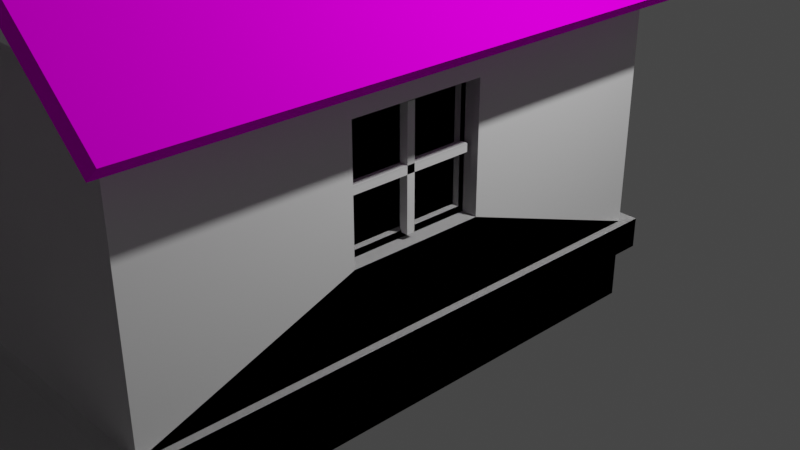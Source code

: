 # Source: untitled.blend  (saved by Blender 3.4.6; exported with 4.5.12 LTS)
import bpy
from mathutils import Matrix  # noqa: F401  (used for matrix-valued properties, if any)

bpy.ops.wm.read_factory_settings(use_empty=True)
scene = bpy.context.scene
scene.name = 'Scene'

# ---- collections
col_collection = bpy.data.collections.new('Collection'); scene.collection.children.link(col_collection)

# ---- images (referenced by path relative to the original .blend; pixels are not part of the script)
import os
ASSET_DIR = os.environ.get("B2B_ASSET_DIR", "")  # directory of the original .blend (textures are referenced by path, not embedded)
HERE = os.path.dirname(os.path.abspath(__file__))  # packed textures are extracted next to this script under _unpacked/

def load_image(name, relpath, width, height, colorspace="sRGB"):
    """Load a texture the original file referenced (path relative to the .blend, or extracted next to this script)."""
    p = next((c for c in (os.path.join(HERE, relpath), os.path.join(ASSET_DIR, relpath)) if relpath and os.path.exists(c)), "")
    if p:
        img = bpy.data.images.load(p, check_existing=True)
        img.name = name
    else:  # same state as the original file: an image datablock whose file is absent (Cycles renders it pink)
        img = bpy.data.images.new(name, width, height)
        img.source = "FILE"
        img.filepath = "//" + (relpath or name)
    img.colorspace_settings.name = colorspace
    return img
img_material_001_base_color_png = load_image('Material.001 Base Color.png', 'Material.001 Base Color.png', 1024, 1024, 'sRGB')

# ---- materials (node trees are filled in below, after node groups)
mat_material_001 = bpy.data.materials.new('Material.001')
mat_material_001.use_transparent_shadow = False
mat_material_001.roughness = 1.0

# ---- material node trees
mat_material_001.use_nodes = True; mat_material_001.node_tree.nodes.clear()
_N = mat_material_001.node_tree.nodes; _L = mat_material_001.node_tree.links
n0 = _N.new('ShaderNodeBsdfPrincipled'); n0.name = 'Принципиальный BSDF'; n0.location = (0, 300)
n0.distribution = 'GGX'
n0.subsurface_method = 'RANDOM_WALK_SKIN'
n0.inputs[2].default_value = 1.0
n0.inputs[3].default_value = 1.45
n0.inputs[13].default_value = 0.0
n0.inputs[27].default_value = (0.0, 0.0, 0.0, 1.0)
n0.inputs[28].default_value = 1.0
n1 = _N.new('ShaderNodeOutputMaterial'); n1.name = 'Вывод материала'; n1.location = (280, 300)
n2 = _N.new('ShaderNodeTexImage'); n2.name = 'Изображение-текстура'; n2.location = (-480, 300)
n2.image = img_material_001_base_color_png
_L.new(n2.outputs[0], n0.inputs[0])
_L.new(n0.outputs[0], n1.inputs[0])
n1.is_active_output = True

# ---- world
world_world = bpy.data.worlds.new('World'); scene.world = world_world
world_world.use_nodes = True; world_world.node_tree.nodes.clear()
_N = world_world.node_tree.nodes; _L = world_world.node_tree.links
n0 = _N.new('ShaderNodeOutputWorld'); n0.name = 'World Output'; n0.location = (300, 300)
n1 = _N.new('ShaderNodeBackground'); n1.name = 'Background'; n1.location = (10, 300)
n1.inputs[0].default_value = (0.05088, 0.05088, 0.05088, 1.0)
_L.new(n1.outputs[0], n0.inputs[0])
n0.is_active_output = True
world_world.color = (0.05088, 0.05088, 0.05088)
world_world.use_sun_shadow = False
world_world.sun_shadow_jitter_overblur = 0.0

# ---- cameras
cam_camera = bpy.data.cameras.new('Camera')
cam_camera.clip_end = 100.0
cam_camera.ortho_scale = 7.314

# ---- lights
light_light = bpy.data.lights.new('Light', 'POINT')
light_light.transmission_factor = 0.0
light_light.energy = 1000.0
light_light.shadow_soft_size = 0.1
light_light.shadow_maximum_resolution = 0.006
light_light.use_absolute_resolution = True

# ---- meshes
me_cube_001 = bpy.data.meshes.new('Cube.001')
me_cube_001.from_pydata([(-3.886, -0.3805, 3.769), (-3.886, 2.62, 3.769), (-3.886, -0.3805, -2.231), (-3.886, 2.62, -2.231), (1.114, -0.3805, 3.769), (1.114, -0.3805, -2.231), (-3.886, -0.7022, -2.231), (-3.886, -0.7022, 3.769), (1.114, -0.7022, -2.231), (1.114, -0.7022, 3.769), (-3.886, -1.281, -2.231), (-3.886, -1.281, 3.769), (1.114, -1.281, -2.231), (1.114, -1.281, 3.769), (-4.003, -0.355, -2.371), (-4.003, -0.355, 3.909), (1.231, -0.355, -2.371), (1.231, -0.355, 3.909), (-4.003, -0.6919, -2.371), (-4.003, -0.6919, 3.909), (1.231, -0.6919, -2.371), (1.231, -0.6919, 3.909), (-4.003, -0.355, 6.941), (1.231, -0.355, 6.941), (-4.003, -0.6919, 6.941), (1.231, -0.6919, 6.941), (-3.886, 0.4422, 1.563), (-3.886, 1.797, 1.563), (-3.886, 1.797, 0.07514), (-3.886, 0.4422, 0.07514), (1.114, 0.4422, 0.07514), (1.114, 1.797, 0.07514), (1.114, 1.797, 1.563), (1.114, 0.4422, 1.563), (-3.717, 0.4422, 1.563), (-3.717, 1.797, 1.563), (-3.717, 0.4422, 0.07514), (-3.717, 1.797, 0.07514), (0.9446, 1.797, 0.07514), (0.9446, 0.4422, 0.07514), (0.9446, 0.4422, 1.563), (0.9446, 1.797, 1.563), (-3.717, 0.5147, 1.501), (-3.717, 1.724, 1.501), (-3.717, 1.724, 0.1374), (-3.717, 0.5147, 0.1374), (0.9446, 0.5147, 0.1374), (0.9446, 1.724, 0.1374), (0.9446, 1.724, 1.501), (0.9446, 0.5147, 1.501), (-3.689, 0.5147, 1.501), (-3.689, 1.724, 1.501), (-3.689, 0.5147, 0.1374), (-3.689, 1.724, 0.1374), (0.9171, 1.724, 0.1374), (0.9171, 0.5147, 0.1374), (0.9171, 0.5147, 1.501), (0.9171, 1.724, 1.501), (-3.689, 0.5147, 1.501), (-3.689, 1.724, 1.501), (-3.689, 0.5147, 0.1374), (-3.689, 1.724, 0.1374), (0.9171, 1.724, 0.1374), (0.9171, 0.5147, 0.1374), (0.9171, 0.5147, 1.501), (0.9171, 1.724, 1.501), (-3.647, 0.5147, 1.501), (-3.647, 1.724, 1.501), (-3.647, 0.5147, 0.1374), (-3.647, 1.724, 0.1374), (0.875, 1.724, 0.1374), (0.875, 0.5147, 0.1374), (0.875, 0.5147, 1.501), (0.875, 1.724, 1.501), (1.114, -0.3805, -2.231), (1.114, -0.3805, 3.769), (1.114, -0.7022, -2.231), (1.114, -0.7022, 3.769), (1.114, -1.281, -2.231), (1.114, -1.281, 3.769), (1.231, -0.355, -2.371), (1.231, -0.355, 3.909), (1.231, -0.6919, -2.371), (1.231, -0.6919, 3.909), (1.231, -0.355, 6.941), (1.231, -0.6919, 6.941), (-3.886, -0.3805, -2.231), (-3.886, -0.7022, -2.231), (-3.886, -1.281, -2.231), (-4.003, -0.355, -2.371), (-4.003, -0.6919, -2.371), (-3.886, -0.3805, 3.769), (-3.886, -0.7022, 3.769), (-3.886, -1.281, 3.769), (-4.003, -0.355, 3.909), (-4.003, -0.6919, 3.909), (-4.003, -0.355, 6.941), (-4.003, -0.6919, 6.941), (1.114, 2.62, 3.769), (-3.886, 2.62, 3.769), (-3.462, -0.3805, 3.769), (-2.172, -0.3805, 3.769), (-2.172, 2.12, 3.769), (-3.462, 2.12, 3.769), (-3.462, -0.3805, 3.634), (-2.172, -0.3805, 3.634), (-2.172, 2.12, 3.634), (-3.462, 2.12, 3.634), (-2.231, -0.3359, 3.634), (-2.231, 2.075, 3.634), (-3.403, 2.075, 3.634), (-3.403, -0.3359, 3.634), (-2.231, 2.075, 3.576), (-2.231, -0.3359, 3.576), (-3.403, -0.3359, 3.576), (-3.403, 2.075, 3.576), (-3.886, -0.3805, 3.769), (-3.886, 2.62, 3.769), (-3.886, -0.3805, -2.231), (-3.886, 2.62, -2.231), (1.114, -0.3805, 3.769), (1.114, 2.62, 3.769), (1.114, -0.3805, -2.231), (1.114, 2.62, -2.231), (-3.886, -0.7022, -2.231), (-3.886, -0.7022, 3.769), (1.114, -0.7022, -2.231), (1.114, -0.7022, 3.769), (-3.886, -1.281, -2.231), (-3.886, -1.281, 3.769), (1.114, -1.281, -2.231), (1.114, -1.281, 3.769), (-4.003, -0.355, -2.371), (-4.003, -0.355, 3.909), (1.231, -0.355, -2.371), (1.231, -0.355, 3.909), (-4.003, -0.6919, -2.371), (-4.003, -0.6919, 3.909), (1.231, -0.6919, -2.371), (1.231, -0.6919, 3.909), (-4.003, -0.355, 6.941), (1.231, -0.355, 6.941), (-4.003, -0.6919, 6.941), (1.231, -0.6919, 6.941), (-3.886, 0.4422, 1.563), (-3.886, 1.797, 1.563), (-3.886, 1.797, 0.07514), (-3.886, 0.4422, 0.07514), (1.114, 0.4422, 0.07514), (1.114, 1.797, 0.07514), (1.114, 1.797, 1.563), (1.114, 0.4422, 1.563), (-3.717, 0.4422, 1.563), (-3.717, 1.797, 1.563), (-3.717, 0.4422, 0.07514), (-3.717, 1.797, 0.07514), (0.9446, 1.797, 0.07514), (0.9446, 0.4422, 0.07514), (0.9446, 0.4422, 1.563), (0.9446, 1.797, 1.563), (-3.717, 0.5147, 1.501), (-3.717, 1.724, 1.501), (-3.717, 1.724, 0.1374), (-3.717, 0.5147, 0.1374), (0.9446, 0.5147, 0.1374), (0.9446, 1.724, 0.1374), (0.9446, 1.724, 1.501), (0.9446, 0.5147, 1.501), (-3.689, 0.5147, 1.501), (-3.689, 1.724, 1.501), (-3.689, 0.5147, 0.1374), (-3.689, 1.724, 0.1374), (0.9171, 1.724, 0.1374), (0.9171, 0.5147, 0.1374), (0.9171, 0.5147, 1.501), (0.9171, 1.724, 1.501), (-3.689, 0.5147, 1.501), (-3.689, 1.724, 1.501), (-3.689, 0.5147, 0.1374), (-3.689, 1.724, 0.1374), (0.9171, 1.724, 0.1374), (0.9171, 0.5147, 0.1374), (0.9171, 0.5147, 1.501), (0.9171, 1.724, 1.501), (-3.647, 0.5147, 1.501), (-3.647, 1.724, 1.501), (-3.647, 0.5147, 0.1374), (-3.647, 1.724, 0.1374), (0.875, 1.724, 0.1374), (0.875, 0.5147, 0.1374), (0.875, 0.5147, 1.501), (0.875, 1.724, 1.501), (1.114, -0.3805, -2.231), (-1.386, 4.82, -2.231), (1.114, -0.3805, 3.769), (-1.386, 4.82, 3.769), (1.114, -0.7022, -2.231), (1.114, -0.7022, 3.769), (1.231, -0.355, -2.371), (1.231, -0.355, 3.909), (1.231, -0.6919, -2.371), (1.231, -0.6919, 3.909), (1.231, -0.355, 6.941), (1.231, -0.6919, 6.941), (-3.886, -0.3805, -2.231), (-3.886, 2.62, 3.769), (-3.886, -0.7022, -2.231), (-4.003, -0.355, -2.371), (-4.003, -0.6919, -2.371), (-3.886, 2.62, -2.231), (-3.886, -0.3805, 3.769), (-3.886, -0.7022, 3.769), (-4.003, -0.355, 3.909), (-4.003, -0.6919, 3.909), (-4.003, -0.355, 6.941), (-4.003, -0.6919, 6.941), (1.114, 2.62, 3.769), (-3.886, 2.62, 3.769), (-3.462, -0.3805, 3.769), (-2.172, -0.3805, 3.769), (-2.172, 2.12, 3.769), (-3.462, 2.12, 3.769), (-3.462, -0.3805, 3.634), (-2.172, -0.3805, 3.634), (-2.172, 2.12, 3.634), (-3.462, 2.12, 3.634), (-2.231, -0.3359, 3.634), (-2.231, 2.075, 3.634), (-3.403, 2.075, 3.634), (-3.403, -0.3359, 3.634), (-2.231, 2.075, 3.576), (-2.231, -0.3359, 3.576), (-3.403, -0.3359, 3.576), (-3.403, 2.075, 3.576), (-3.742, 0.4942, 0.863), (-3.742, 1.745, 0.863), (-3.742, 0.4942, 0.7769), (-3.742, 1.745, 0.7769), (-3.647, 0.4942, 0.863), (-3.647, 1.745, 0.863), (-3.647, 0.4942, 0.7769), (-3.647, 1.745, 0.7769), (-3.742, 1.163, 1.521), (-3.742, 1.163, 0.1189), (-3.742, 1.077, 1.521), (-3.742, 1.077, 0.1189), (-3.647, 1.163, 1.521), (-3.647, 1.163, 0.1189), (-3.647, 1.077, 1.521), (-3.647, 1.077, 0.1189), (0.9267, 0.4942, 0.863), (0.9267, 1.745, 0.863), (0.9267, 0.4942, 0.7769), (0.9267, 1.745, 0.7769), (1.021, 0.4942, 0.863), (1.021, 1.745, 0.863), (1.021, 0.4942, 0.7769), (1.021, 1.745, 0.7769), (0.9267, 1.163, 1.521), (0.9267, 1.163, 0.1189), (0.9267, 1.077, 1.521), (0.9267, 1.077, 0.1189), (1.021, 1.163, 1.521), (1.021, 1.163, 0.1189), (1.021, 1.077, 1.521), (1.021, 1.077, 0.1189)], [], [(35, 28, 27), (39, 31, 30), (87, 18, 6), (92, 11, 7), (74, 16, 5), (77, 21, 9), (91, 15, 0), (78, 13, 12), (76, 12, 8), (12, 9, 8), (11, 6, 7), (80, 20, 16), (19, 14, 15), (20, 17, 16), (25, 17, 21), (0, 14, 2), (16, 4, 5), (9, 20, 8), (18, 7, 6), (96, 24, 22), (83, 25, 21), (94, 22, 15), (22, 19, 15), (26, 1, 0), (1, 28, 3), (28, 2, 3), (29, 0, 2), (4, 30, 5), (55, 47, 46), (54, 48, 47), (41, 33, 32), (34, 27, 26), (40, 30, 33), (37, 29, 28), (36, 26, 29), (38, 32, 31), (42, 35, 34), (43, 37, 35), (44, 36, 37), (36, 42, 34), (46, 38, 39), (38, 48, 41), (48, 40, 41), (49, 39, 40), (53, 60, 52), (56, 63, 55), (51, 44, 43), (57, 49, 48), (50, 43, 42), (56, 46, 49), (53, 45, 44), (52, 42, 45), (73, 64, 65), (66, 59, 58), (52, 58, 50), (54, 65, 57), (55, 62, 54), (51, 61, 53), (50, 59, 51), (57, 64, 56), (68, 67, 66), (72, 70, 71), (72, 63, 64), (69, 60, 61), (68, 58, 60), (70, 65, 62), (71, 62, 63), (67, 61, 59), (17, 84, 81), (97, 83, 95), (23, 85, 84), (90, 80, 89), (76, 88, 87), (4, 81, 75), (95, 77, 92), (89, 74, 86), (9, 79, 77), (8, 82, 76), (2, 89, 86), (7, 95, 92), (10, 93, 88), (6, 88, 87), (14, 90, 89), (19, 97, 95), (84, 94, 81), (85, 96, 84), (75, 94, 91), (92, 79, 77), (82, 87, 76), (102, 99, 98), (91, 1, 99), (107, 100, 103), (75, 102, 98), (91, 101, 75), (103, 91, 99), (115, 111, 110), (104, 101, 100), (106, 103, 102), (105, 102, 101), (105, 109, 106), (109, 107, 106), (110, 104, 107), (104, 108, 105), (114, 112, 113), (114, 108, 111), (112, 110, 109), (113, 109, 108), (146, 153, 145), (192, 123, 122), (149, 157, 148), (217, 205, 117), (206, 136, 208), (209, 117, 205), (192, 134, 198), (197, 139, 201), (210, 133, 212), (127, 130, 126), (124, 129, 125), (198, 138, 200), (132, 137, 133), (135, 138, 134), (135, 143, 139), (116, 132, 133), (120, 134, 122), (127, 138, 139), (125, 136, 124), (214, 142, 215), (201, 143, 203), (212, 140, 214), (137, 140, 133), (117, 144, 116), (117, 146, 145), (118, 146, 119), (116, 147, 118), (123, 148, 122), (121, 149, 123), (120, 150, 121), (120, 148, 151), (165, 173, 164), (166, 172, 165), (151, 159, 150), (145, 152, 144), (148, 158, 151), (147, 155, 146), (144, 154, 147), (150, 156, 149), (153, 160, 152), (155, 161, 153), (154, 162, 155), (154, 160, 163), (157, 165, 164), (156, 166, 165), (158, 166, 159), (157, 167, 158), (171, 178, 179), (174, 181, 182), (162, 169, 161), (167, 175, 166), (161, 168, 160), (164, 174, 167), (163, 171, 162), (160, 170, 163), (182, 191, 183), (177, 184, 176), (170, 176, 178), (172, 183, 180), (173, 180, 181), (169, 179, 177), (168, 177, 176), (175, 182, 183), (185, 186, 184), (188, 190, 189), (181, 190, 182), (178, 187, 179), (176, 186, 178), (183, 188, 180), (180, 189, 181), (179, 185, 177), (135, 202, 141), (201, 215, 213), (141, 203, 143), (198, 208, 207), (120, 199, 135), (197, 213, 211), (192, 207, 204), (126, 200, 138), (121, 195, 216), (209, 192, 204), (118, 209, 204), (118, 207, 132), (125, 213, 137), (132, 208, 136), (137, 215, 142), (212, 202, 199), (214, 203, 202), (210, 199, 194), (206, 200, 196), (216, 205, 217), (217, 220, 216), (120, 216, 194), (210, 117, 116), (218, 225, 221), (194, 220, 219), (210, 219, 218), (210, 221, 217), (229, 233, 228), (219, 222, 218), (221, 224, 220), (220, 223, 219), (223, 227, 226), (225, 227, 224), (222, 228, 225), (222, 226, 229), (230, 232, 231), (226, 232, 229), (228, 230, 227), (227, 231, 226), (235, 236, 234), (237, 240, 236), (241, 238, 240), (239, 234, 238), (243, 244, 242), (245, 248, 244), (249, 246, 248), (247, 242, 246), (251, 252, 250), (253, 256, 252), (257, 254, 256), (255, 250, 254), (259, 260, 258), (261, 264, 260), (265, 262, 264), (263, 258, 262), (35, 37, 28), (39, 38, 31), (87, 90, 18), (92, 93, 11), (74, 80, 16), (77, 83, 21), (91, 94, 15), (78, 79, 13), (76, 78, 12), (12, 13, 9), (11, 10, 6), (80, 82, 20), (19, 18, 14), (20, 21, 17), (25, 23, 17), (0, 15, 14), (16, 17, 4), (9, 21, 20), (18, 19, 7), (96, 97, 24), (83, 85, 25), (94, 96, 22), (22, 24, 19), (26, 27, 1), (1, 27, 28), (28, 29, 2), (29, 26, 0), (4, 33, 30), (55, 54, 47), (54, 57, 48), (41, 40, 33), (34, 35, 27), (40, 39, 30), (37, 36, 29), (36, 34, 26), (38, 41, 32), (42, 43, 35), (43, 44, 37), (44, 45, 36), (36, 45, 42), (46, 47, 38), (38, 47, 48), (48, 49, 40), (49, 46, 39), (53, 61, 60), (56, 64, 63), (51, 53, 44), (57, 56, 49), (50, 51, 43), (56, 55, 46), (53, 52, 45), (52, 50, 42), (73, 72, 64), (66, 67, 59), (52, 60, 58), (54, 62, 65), (55, 63, 62), (51, 59, 61), (50, 58, 59), (57, 65, 64), (68, 69, 67), (72, 73, 70), (72, 71, 63), (69, 68, 60), (68, 66, 58), (70, 73, 65), (71, 70, 62), (67, 69, 61), (17, 23, 84), (97, 85, 83), (23, 25, 85), (90, 82, 80), (76, 78, 88), (4, 17, 81), (95, 83, 77), (89, 80, 74), (9, 13, 79), (8, 20, 82), (2, 14, 89), (7, 19, 95), (10, 11, 93), (6, 10, 88), (14, 18, 90), (19, 24, 97), (84, 96, 94), (85, 97, 96), (75, 81, 94), (92, 93, 79), (82, 90, 87), (102, 103, 99), (91, 0, 1), (107, 104, 100), (75, 101, 102), (91, 100, 101), (103, 100, 91), (115, 114, 111), (104, 105, 101), (106, 107, 103), (105, 106, 102), (105, 108, 109), (109, 110, 107), (110, 111, 104), (104, 111, 108), (114, 115, 112), (114, 113, 108), (112, 115, 110), (113, 112, 109), (146, 155, 153), (192, 193, 123), (149, 156, 157), (206, 124, 136), (209, 119, 117), (192, 122, 134), (197, 127, 139), (210, 116, 133), (127, 131, 130), (124, 128, 129), (198, 134, 138), (132, 136, 137), (135, 139, 138), (135, 141, 143), (116, 118, 132), (120, 135, 134), (127, 126, 138), (125, 137, 136), (214, 140, 142), (201, 139, 143), (212, 133, 140), (137, 142, 140), (117, 145, 144), (117, 119, 146), (118, 147, 146), (116, 144, 147), (123, 149, 148), (121, 150, 149), (120, 151, 150), (120, 122, 148), (165, 172, 173), (166, 175, 172), (151, 158, 159), (145, 153, 152), (148, 157, 158), (147, 154, 155), (144, 152, 154), (150, 159, 156), (153, 161, 160), (155, 162, 161), (154, 163, 162), (154, 152, 160), (157, 156, 165), (156, 159, 166), (158, 167, 166), (157, 164, 167), (171, 170, 178), (174, 173, 181), (162, 171, 169), (167, 174, 175), (161, 169, 168), (164, 173, 174), (163, 170, 171), (160, 168, 170), (182, 190, 191), (177, 185, 184), (170, 168, 176), (172, 175, 183), (173, 172, 180), (169, 171, 179), (168, 169, 177), (175, 174, 182), (185, 187, 186), (188, 191, 190), (181, 189, 190), (178, 186, 187), (176, 184, 186), (183, 191, 188), (180, 188, 189), (179, 187, 185), (135, 199, 202), (201, 203, 215), (141, 202, 203), (198, 200, 208), (120, 194, 199), (197, 201, 213), (192, 198, 207), (126, 196, 200), (209, 193, 192), (118, 119, 209), (118, 204, 207), (125, 211, 213), (132, 207, 208), (137, 213, 215), (212, 214, 202), (214, 215, 203), (210, 212, 199), (206, 208, 200), (216, 195, 205), (217, 221, 220), (120, 121, 216), (210, 217, 117), (218, 222, 225), (194, 216, 220), (210, 194, 219), (210, 218, 221), (229, 232, 233), (219, 223, 222), (221, 225, 224), (220, 224, 223), (223, 224, 227), (225, 228, 227), (222, 229, 228), (222, 223, 226), (230, 233, 232), (226, 231, 232), (228, 233, 230), (227, 230, 231), (235, 237, 236), (237, 241, 240), (241, 239, 238), (239, 235, 234), (243, 245, 244), (245, 249, 248), (249, 247, 246), (247, 243, 242), (251, 253, 252), (253, 257, 256), (257, 255, 254), (255, 251, 250), (259, 261, 260), (261, 265, 264), (265, 263, 262), (263, 259, 258)])
_uv = me_cube_001.uv_layers.new(name='UVMap')
_uv.uv.foreach_set('vector', [0.5564, 0.02942, 0.5564, 0.2206, 0.5564, 0.02942, 0.4436, 0.5294, 0.5564, 0.5294, 0.4436, 0.5294, 0.375, 0.25, 0.375, 0.25, 0.375, 0.25, 0.375, 1.0, 0.375, 1.0, 0.375, 1.0, 0.375, 0.5, 0.375, 0.5, 0.375, 0.5, 0.375, 0.75, 0.375, 0.75, 0.375, 0.75, 0.375, 1.0, 0.375, 1.0, 0.375, 1.0, 0.375, 0.5, 0.375, 0.75, 0.375, 0.5, 0.375, 0.5, 0.375, 0.5, 0.375, 0.5, 0.375, 0.5, 0.375, 0.75, 0.375, 0.5, 0.375, 0.0, 0.375, 0.25, 0.375, 0.0, 0.375, 0.5, 0.375, 0.5, 0.375, 0.5, 0.375, 0.0, 0.375, 0.25, 0.375, 0.0, 0.375, 0.5, 0.375, 0.75, 0.375, 0.5, 0.375, 0.75, 0.375, 0.75, 0.375, 0.75, 0.375, 0.0, 0.375, 0.25, 0.375, 0.25, 0.375, 0.5, 0.375, 0.75, 0.375, 0.5, 0.375, 0.75, 0.375, 0.5, 0.375, 0.5, 0.375, 0.25, 0.375, 0.0, 0.375, 0.25, 0.375, 1.0, 0.375, 1.0, 0.375, 1.0, 0.375, 0.75, 0.375, 0.75, 0.375, 0.75, 0.375, 1.0, 0.375, 1.0, 0.375, 1.0, 0.375, 0.0, 0.375, 0.0, 0.375, 0.0, 0.4436, 0.02942, 0.625, 0.0, 0.375, 0.0, 0.625, 0.0, 0.5564, 0.2206, 0.625, 0.25, 0.5564, 0.2206, 0.375, 0.25, 0.625, 0.25, 0.4436, 0.2206, 0.375, 0.0, 0.375, 0.25, 0.375, 0.75, 0.4436, 0.5294, 0.375, 0.5, 0.4496, 0.5374, 0.5504, 0.5374, 0.4496, 0.5374, 0.5504, 0.5374, 0.5504, 0.7126, 0.5504, 0.5374, 0.5564, 0.7206, 0.4436, 0.7206, 0.5564, 0.7206, 0.4436, 0.02942, 0.5564, 0.02942, 0.4436, 0.02942, 0.4436, 0.7206, 0.4436, 0.5294, 0.4436, 0.7206, 0.5564, 0.2206, 0.4436, 0.2206, 0.5564, 0.2206, 0.4436, 0.2206, 0.4436, 0.02942, 0.4436, 0.2206, 0.5564, 0.5294, 0.5564, 0.7206, 0.5564, 0.5294, 0.4496, 0.03742, 0.5564, 0.02942, 0.4436, 0.02942, 0.5504, 0.03742, 0.5564, 0.2206, 0.5564, 0.02942, 0.5504, 0.2126, 0.4436, 0.2206, 0.5564, 0.2206, 0.4436, 0.2206, 0.4496, 0.03742, 0.4436, 0.02942, 0.4496, 0.5374, 0.5564, 0.5294, 0.4436, 0.5294, 0.5564, 0.5294, 0.5504, 0.7126, 0.5564, 0.7206, 0.5504, 0.7126, 0.4436, 0.7206, 0.5564, 0.7206, 0.4496, 0.7126, 0.4436, 0.5294, 0.4436, 0.7206, 0.5504, 0.2126, 0.4496, 0.2126, 0.4496, 0.2126, 0.4496, 0.7126, 0.4496, 0.5374, 0.4496, 0.5374, 0.5504, 0.03742, 0.5504, 0.2126, 0.5504, 0.03742, 0.5504, 0.7126, 0.4496, 0.7126, 0.5504, 0.7126, 0.4496, 0.03742, 0.5504, 0.03742, 0.4496, 0.03742, 0.4496, 0.7126, 0.4496, 0.5374, 0.4496, 0.7126, 0.5504, 0.2126, 0.4496, 0.2126, 0.5504, 0.2126, 0.4496, 0.2126, 0.4496, 0.03742, 0.4496, 0.2126, 0.5504, 0.7126, 0.4496, 0.7126, 0.5504, 0.7126, 0.4496, 0.03742, 0.5504, 0.03742, 0.4496, 0.03742, 0.4496, 0.2126, 0.4496, 0.03742, 0.4496, 0.03742, 0.5504, 0.5374, 0.5504, 0.7126, 0.5504, 0.7126, 0.4496, 0.5374, 0.5504, 0.5374, 0.5504, 0.5374, 0.5504, 0.03742, 0.5504, 0.2126, 0.5504, 0.2126, 0.4496, 0.03742, 0.5504, 0.03742, 0.5504, 0.03742, 0.5504, 0.7126, 0.4496, 0.7126, 0.4496, 0.7126, 0.4496, 0.2126, 0.5504, 0.03742, 0.4496, 0.03742, 0.4496, 0.7126, 0.5504, 0.5374, 0.4496, 0.5374, 0.4496, 0.7126, 0.4496, 0.5374, 0.4496, 0.7126, 0.5504, 0.2126, 0.4496, 0.2126, 0.5504, 0.2126, 0.4496, 0.2126, 0.4496, 0.03742, 0.4496, 0.2126, 0.5504, 0.5374, 0.5504, 0.7126, 0.5504, 0.5374, 0.4496, 0.5374, 0.5504, 0.5374, 0.4496, 0.5374, 0.5504, 0.03742, 0.5504, 0.2126, 0.5504, 0.03742, 0.375, 0.75, 0.375, 0.75, 0.375, 0.75, 0.375, 1.0, 0.375, 0.75, 0.375, 1.0, 0.375, 0.75, 0.375, 0.75, 0.375, 0.75, 0.375, 0.25, 0.375, 0.5, 0.375, 0.25, 0.375, 0.5, 0.375, 0.25, 0.375, 0.25, 0.375, 0.75, 0.375, 0.75, 0.375, 0.75, 0.375, 1.0, 0.375, 0.75, 0.375, 1.0, 0.375, 0.25, 0.375, 0.5, 0.375, 0.25, 0.375, 0.75, 0.375, 0.75, 0.375, 0.75, 0.375, 0.5, 0.375, 0.5, 0.375, 0.5, 0.375, 0.25, 0.375, 0.25, 0.375, 0.25, 0.375, 1.0, 0.375, 1.0, 0.375, 1.0, 0.125, 0.5, 0.125, 0.75, 0.125, 0.5, 0.375, 0.25, 0.375, 0.25, 0.375, 0.25, 0.375, 0.25, 0.375, 0.25, 0.375, 0.25, 0.375, 1.0, 0.375, 1.0, 0.375, 1.0, 0.375, 0.75, 0.375, 1.0, 0.375, 0.75, 0.375, 0.75, 0.375, 1.0, 0.375, 0.75, 0.375, 0.75, 0.375, 1.0, 0.375, 1.0, 0.375, 1.0, 0.375, 0.75, 0.375, 0.75, 0.375, 0.5, 0.375, 0.25, 0.375, 0.5, 0.5192, 0.875, 0.625, 1.0, 0.625, 0.75, 0.375, 1.0, 0.625, 1.0, 0.625, 1.0, 0.5973, 0.9788, 0.375, 0.9788, 0.5973, 0.9788, 0.375, 0.75, 0.5192, 0.875, 0.625, 0.75, 0.375, 1.013, 0.375, 0.875, 0.375, 0.75, 0.5973, 0.9788, 0.375, 1.0, 0.625, 1.0, 0.5902, 0.9741, 0.3786, 0.9741, 0.5902, 0.9741, 0.375, 0.9788, 0.375, 0.875, 0.375, 0.9788, 0.5192, 0.875, 0.5973, 0.9788, 0.5192, 0.875, 0.375, 0.875, 0.5192, 0.875, 0.375, 0.875, 0.375, 0.875, 0.5199, 0.8797, 0.5192, 0.875, 0.5199, 0.8797, 0.5973, 0.9788, 0.5192, 0.875, 0.5902, 0.9741, 0.375, 0.9788, 0.5973, 0.9788, 0.375, 0.9788, 0.3779, 0.8797, 0.375, 0.875, 0.3786, 0.9741, 0.5199, 0.8797, 0.3779, 0.8797, 0.3786, 0.9741, 0.3779, 0.8797, 0.3786, 0.9741, 0.5199, 0.8797, 0.5902, 0.9741, 0.5199, 0.8797, 0.3779, 0.8797, 0.5199, 0.8797, 0.3779, 0.8797, 0.5564, 0.2206, 0.5564, 0.02942, 0.5564, 0.02942, 0.375, 0.5, 0.625, 0.5, 0.375, 0.5, 0.5564, 0.5294, 0.4436, 0.5294, 0.4436, 0.5294, 0.625, 1.0, 0.625, 1.0, 0.625, 1.0, 0.375, 0.25, 0.375, 0.25, 0.375, 0.25, 0.875, 0.5, 0.875, 0.75, 0.875, 0.75, 0.375, 0.5, 0.375, 0.5, 0.375, 0.5, 0.375, 0.75, 0.375, 0.75, 0.375, 0.75, 0.375, 1.0, 0.375, 1.0, 0.375, 1.0, 0.375, 0.75, 0.375, 0.5, 0.375, 0.5, 0.375, 0.25, 0.375, 0.0, 0.375, 0.0, 0.375, 0.5, 0.375, 0.5, 0.375, 0.5, 0.375, 0.25, 0.375, 0.0, 0.375, 0.0, 0.375, 0.75, 0.375, 0.5, 0.375, 0.5, 0.375, 0.75, 0.375, 0.75, 0.375, 0.75, 0.375, 0.0, 0.375, 0.25, 0.375, 0.0, 0.375, 0.75, 0.375, 0.5, 0.375, 0.5, 0.375, 0.75, 0.375, 0.5, 0.375, 0.75, 0.375, 0.0, 0.375, 0.25, 0.375, 0.25, 0.375, 1.0, 0.375, 1.0, 0.375, 1.0, 0.375, 0.75, 0.375, 0.75, 0.375, 0.75, 0.375, 1.0, 0.375, 1.0, 0.375, 1.0, 0.375, 0.0, 0.375, 0.0, 0.375, 0.0, 0.625, 0.0, 0.4436, 0.02942, 0.375, 0.0, 0.625, 0.0, 0.5564, 0.2206, 0.5564, 0.02942, 0.375, 0.25, 0.5564, 0.2206, 0.625, 0.25, 0.375, 0.0, 0.4436, 0.2206, 0.375, 0.25, 0.625, 0.5, 0.4436, 0.5294, 0.375, 0.5, 0.625, 0.75, 0.5564, 0.5294, 0.625, 0.5, 0.375, 0.75, 0.5564, 0.7206, 0.625, 0.75, 0.375, 0.75, 0.4436, 0.5294, 0.4436, 0.7206, 0.5504, 0.5374, 0.4496, 0.5374, 0.4496, 0.5374, 0.5504, 0.7126, 0.5504, 0.5374, 0.5504, 0.5374, 0.4436, 0.7206, 0.5564, 0.7206, 0.5564, 0.7206, 0.5564, 0.02942, 0.4436, 0.02942, 0.4436, 0.02942, 0.4436, 0.5294, 0.4436, 0.7206, 0.4436, 0.7206, 0.4436, 0.2206, 0.5564, 0.2206, 0.5564, 0.2206, 0.4436, 0.02942, 0.4436, 0.2206, 0.4436, 0.2206, 0.5564, 0.7206, 0.5564, 0.5294, 0.5564, 0.5294, 0.5564, 0.02942, 0.4496, 0.03742, 0.4436, 0.02942, 0.5564, 0.2206, 0.5504, 0.03742, 0.5564, 0.02942, 0.4436, 0.2206, 0.5504, 0.2126, 0.5564, 0.2206, 0.4436, 0.2206, 0.4496, 0.03742, 0.4496, 0.2126, 0.4436, 0.5294, 0.5504, 0.5374, 0.4496, 0.5374, 0.5564, 0.5294, 0.5504, 0.7126, 0.5504, 0.5374, 0.4436, 0.7206, 0.5504, 0.7126, 0.5564, 0.7206, 0.4436, 0.5294, 0.4496, 0.7126, 0.4436, 0.7206, 0.5504, 0.2126, 0.4496, 0.2126, 0.5504, 0.2126, 0.4496, 0.7126, 0.4496, 0.5374, 0.4496, 0.7126, 0.5504, 0.2126, 0.5504, 0.03742, 0.5504, 0.03742, 0.4496, 0.7126, 0.5504, 0.7126, 0.5504, 0.7126, 0.5504, 0.03742, 0.4496, 0.03742, 0.4496, 0.03742, 0.4496, 0.5374, 0.4496, 0.7126, 0.4496, 0.7126, 0.4496, 0.2126, 0.5504, 0.2126, 0.5504, 0.2126, 0.4496, 0.03742, 0.4496, 0.2126, 0.4496, 0.2126, 0.4496, 0.7126, 0.5504, 0.7126, 0.5504, 0.7126, 0.5504, 0.03742, 0.4496, 0.03742, 0.4496, 0.03742, 0.4496, 0.2126, 0.4496, 0.03742, 0.4496, 0.2126, 0.5504, 0.5374, 0.5504, 0.7126, 0.5504, 0.5374, 0.4496, 0.5374, 0.5504, 0.5374, 0.4496, 0.5374, 0.5504, 0.03742, 0.5504, 0.2126, 0.5504, 0.03742, 0.4496, 0.03742, 0.5504, 0.03742, 0.4496, 0.03742, 0.5504, 0.7126, 0.4496, 0.7126, 0.5504, 0.7126, 0.5504, 0.03742, 0.4496, 0.2126, 0.4496, 0.03742, 0.5504, 0.5374, 0.4496, 0.7126, 0.4496, 0.5374, 0.4496, 0.5374, 0.4496, 0.7126, 0.4496, 0.7126, 0.4496, 0.2126, 0.5504, 0.2126, 0.5504, 0.2126, 0.4496, 0.03742, 0.4496, 0.2126, 0.4496, 0.2126, 0.5504, 0.7126, 0.5504, 0.5374, 0.5504, 0.5374, 0.5504, 0.5374, 0.4496, 0.5374, 0.4496, 0.5374, 0.5504, 0.2126, 0.5504, 0.03742, 0.5504, 0.03742, 0.375, 0.75, 0.375, 0.75, 0.375, 0.75, 0.375, 0.75, 0.375, 1.0, 0.375, 1.0, 0.375, 0.75, 0.375, 0.75, 0.375, 0.75, 0.375, 0.5, 0.375, 0.25, 0.375, 0.25, 0.375, 0.75, 0.375, 0.75, 0.375, 0.75, 0.375, 0.75, 0.375, 1.0, 0.375, 1.0, 0.375, 0.5, 0.375, 0.25, 0.375, 0.25, 0.375, 0.5, 0.375, 0.5, 0.375, 0.5, 0.625, 0.75, 0.625, 0.875, 0.625, 0.75, 0.625, 0.25, 0.375, 0.5, 0.375, 0.25, 0.375, 0.25, 0.625, 0.25, 0.375, 0.25, 0.375, 0.25, 0.375, 0.25, 0.375, 0.25, 0.375, 1.0, 0.375, 1.0, 0.375, 1.0, 0.375, 0.25, 0.375, 0.25, 0.375, 0.25, 0.375, 1.0, 0.375, 1.0, 0.375, 1.0, 0.375, 1.0, 0.375, 0.75, 0.375, 0.75, 0.375, 1.0, 0.375, 0.75, 0.375, 0.75, 0.375, 1.0, 0.375, 0.75, 0.375, 0.75, 0.375, 0.25, 0.375, 0.5, 0.375, 0.5, 0.625, 0.75, 0.625, 1.0, 0.625, 1.0, 0.625, 1.0, 0.5192, 0.875, 0.625, 0.75, 0.375, 0.75, 0.625, 0.75, 0.375, 0.75, 0.375, 1.0, 0.625, 1.0, 0.375, 1.0, 0.375, 0.9788, 0.5973, 0.9788, 0.5973, 0.9788, 0.375, 0.75, 0.5192, 0.875, 0.375, 0.875, 0.375, 1.013, 0.375, 0.875, 0.375, 0.9788, 0.375, 1.0, 0.5973, 0.9788, 0.625, 1.0, 0.3786, 0.9741, 0.5902, 0.9741, 0.5902, 0.9741, 0.375, 0.875, 0.375, 0.9788, 0.375, 0.9788, 0.5973, 0.9788, 0.5192, 0.875, 0.5192, 0.875, 0.5192, 0.875, 0.375, 0.875, 0.375, 0.875, 0.375, 0.875, 0.5199, 0.8797, 0.3779, 0.8797, 0.5973, 0.9788, 0.5199, 0.8797, 0.5192, 0.875, 0.375, 0.9788, 0.5902, 0.9741, 0.5973, 0.9788, 0.375, 0.9788, 0.3779, 0.8797, 0.3786, 0.9741, 0.5199, 0.8797, 0.3786, 0.9741, 0.3779, 0.8797, 0.3779, 0.8797, 0.3786, 0.9741, 0.3786, 0.9741, 0.5902, 0.9741, 0.5199, 0.8797, 0.5199, 0.8797, 0.5199, 0.8797, 0.3779, 0.8797, 0.3779, 0.8797, 0.625, 0.0, 0.375, 0.25, 0.375, 0.0, 0.625, 0.25, 0.375, 0.5, 0.375, 0.25, 0.625, 0.5, 0.375, 0.75, 0.375, 0.5, 0.625, 0.75, 0.375, 1.0, 0.375, 0.75, 0.625, 0.0, 0.375, 0.25, 0.375, 0.0, 0.625, 0.25, 0.375, 0.5, 0.375, 0.25, 0.625, 0.5, 0.375, 0.75, 0.375, 0.5, 0.625, 0.75, 0.375, 1.0, 0.375, 0.75, 0.625, 0.0, 0.375, 0.25, 0.375, 0.0, 0.625, 0.25, 0.375, 0.5, 0.375, 0.25, 0.625, 0.5, 0.375, 0.75, 0.375, 0.5, 0.625, 0.75, 0.375, 1.0, 0.375, 0.75, 0.625, 0.0, 0.375, 0.25, 0.375, 0.0, 0.625, 0.25, 0.375, 0.5, 0.375, 0.25, 0.625, 0.5, 0.375, 0.75, 0.375, 0.5, 0.625, 0.75, 0.375, 1.0, 0.375, 0.75, 0.5564, 0.02942, 0.5564, 0.2206, 0.5564, 0.2206, 0.4436, 0.5294, 0.5564, 0.5294, 0.5564, 0.5294, 0.375, 0.25, 0.375, 0.25, 0.375, 0.25, 0.375, 1.0, 0.375, 1.0, 0.375, 1.0, 0.375, 0.5, 0.375, 0.5, 0.375, 0.5, 0.375, 0.75, 0.375, 0.75, 0.375, 0.75, 0.375, 1.0, 0.375, 1.0, 0.375, 1.0, 0.375, 0.5, 0.375, 0.75, 0.375, 0.75, 0.375, 0.5, 0.375, 0.5, 0.375, 0.5, 0.375, 0.5, 0.375, 0.75, 0.375, 0.75, 0.375, 0.0, 0.375, 0.25, 0.375, 0.25, 0.375, 0.5, 0.375, 0.5, 0.375, 0.5, 0.375, 0.0, 0.375, 0.25, 0.375, 0.25, 0.375, 0.5, 0.375, 0.75, 0.375, 0.75, 0.375, 0.75, 0.375, 0.75, 0.375, 0.75, 0.375, 0.0, 0.375, 0.0, 0.375, 0.25, 0.375, 0.5, 0.375, 0.75, 0.375, 0.75, 0.375, 0.75, 0.375, 0.75, 0.375, 0.5, 0.375, 0.25, 0.375, 0.0, 0.375, 0.0, 0.375, 1.0, 0.375, 1.0, 0.375, 1.0, 0.375, 0.75, 0.375, 0.75, 0.375, 0.75, 0.375, 1.0, 0.375, 1.0, 0.375, 1.0, 0.375, 0.0, 0.375, 0.0, 0.375, 0.0, 0.4436, 0.02942, 0.5564, 0.02942, 0.625, 0.0, 0.625, 0.0, 0.5564, 0.02942, 0.5564, 0.2206, 0.5564, 0.2206, 0.4436, 0.2206, 0.375, 0.25, 0.4436, 0.2206, 0.4436, 0.02942, 0.375, 0.0, 0.375, 0.75, 0.4436, 0.7206, 0.4436, 0.5294, 0.4496, 0.5374, 0.5504, 0.5374, 0.5504, 0.5374, 0.5504, 0.5374, 0.5504, 0.7126, 0.5504, 0.7126, 0.5564, 0.7206, 0.4436, 0.7206, 0.4436, 0.7206, 0.4436, 0.02942, 0.5564, 0.02942, 0.5564, 0.02942, 0.4436, 0.7206, 0.4436, 0.5294, 0.4436, 0.5294, 0.5564, 0.2206, 0.4436, 0.2206, 0.4436, 0.2206, 0.4436, 0.2206, 0.4436, 0.02942, 0.4436, 0.02942, 0.5564, 0.5294, 0.5564, 0.7206, 0.5564, 0.7206, 0.4496, 0.03742, 0.5504, 0.03742, 0.5564, 0.02942, 0.5504, 0.03742, 0.5504, 0.2126, 0.5564, 0.2206, 0.5504, 0.2126, 0.4496, 0.2126, 0.4436, 0.2206, 0.4436, 0.2206, 0.4496, 0.2126, 0.4496, 0.03742, 0.4496, 0.5374, 0.5504, 0.5374, 0.5564, 0.5294, 0.5564, 0.5294, 0.5504, 0.5374, 0.5504, 0.7126, 0.5504, 0.7126, 0.4496, 0.7126, 0.4436, 0.7206, 0.4496, 0.7126, 0.4496, 0.5374, 0.4436, 0.5294, 0.5504, 0.2126, 0.5504, 0.2126, 0.4496, 0.2126, 0.4496, 0.7126, 0.4496, 0.7126, 0.4496, 0.5374, 0.5504, 0.03742, 0.5504, 0.2126, 0.5504, 0.2126, 0.5504, 0.7126, 0.4496, 0.7126, 0.4496, 0.7126, 0.4496, 0.03742, 0.5504, 0.03742, 0.5504, 0.03742, 0.4496, 0.7126, 0.4496, 0.5374, 0.4496, 0.5374, 0.5504, 0.2126, 0.4496, 0.2126, 0.4496, 0.2126, 0.4496, 0.2126, 0.4496, 0.03742, 0.4496, 0.03742, 0.5504, 0.7126, 0.4496, 0.7126, 0.4496, 0.7126, 0.4496, 0.03742, 0.5504, 0.03742, 0.5504, 0.03742, 0.4496, 0.2126, 0.4496, 0.2126, 0.4496, 0.03742, 0.5504, 0.5374, 0.5504, 0.5374, 0.5504, 0.7126, 0.4496, 0.5374, 0.4496, 0.5374, 0.5504, 0.5374, 0.5504, 0.03742, 0.5504, 0.03742, 0.5504, 0.2126, 0.4496, 0.03742, 0.4496, 0.03742, 0.5504, 0.03742, 0.5504, 0.7126, 0.5504, 0.7126, 0.4496, 0.7126, 0.4496, 0.2126, 0.5504, 0.2126, 0.5504, 0.03742, 0.4496, 0.7126, 0.5504, 0.7126, 0.5504, 0.5374, 0.4496, 0.7126, 0.4496, 0.5374, 0.4496, 0.5374, 0.5504, 0.2126, 0.4496, 0.2126, 0.4496, 0.2126, 0.4496, 0.2126, 0.4496, 0.03742, 0.4496, 0.03742, 0.5504, 0.5374, 0.5504, 0.7126, 0.5504, 0.7126, 0.4496, 0.5374, 0.5504, 0.5374, 0.5504, 0.5374, 0.5504, 0.03742, 0.5504, 0.2126, 0.5504, 0.2126, 0.375, 0.75, 0.375, 0.75, 0.375, 0.75, 0.375, 1.0, 0.375, 0.75, 0.375, 0.75, 0.375, 0.75, 0.375, 0.75, 0.375, 0.75, 0.375, 0.25, 0.375, 0.5, 0.375, 0.5, 0.375, 0.5, 0.375, 0.5, 0.375, 0.25, 0.375, 0.75, 0.375, 0.75, 0.375, 0.75, 0.375, 1.0, 0.375, 0.75, 0.375, 0.75, 0.375, 0.25, 0.375, 0.5, 0.375, 0.5, 0.375, 0.75, 0.375, 0.75, 0.375, 0.75, 0.375, 0.5, 0.375, 0.5, 0.375, 0.5, 0.375, 0.25, 0.375, 0.25, 0.375, 0.25, 0.375, 1.0, 0.375, 1.0, 0.375, 1.0, 0.125, 0.5, 0.125, 0.75, 0.125, 0.75, 0.375, 0.25, 0.375, 0.25, 0.375, 0.25, 0.375, 0.25, 0.375, 0.25, 0.375, 0.25, 0.375, 1.0, 0.375, 1.0, 0.375, 1.0, 0.375, 0.75, 0.375, 1.0, 0.375, 1.0, 0.375, 0.75, 0.375, 1.0, 0.375, 1.0, 0.375, 0.75, 0.375, 0.75, 0.375, 1.0, 0.375, 1.0, 0.375, 1.0, 0.375, 0.75, 0.375, 0.5, 0.375, 0.25, 0.375, 0.25, 0.5192, 0.875, 0.5973, 0.9788, 0.625, 1.0, 0.375, 1.0, 0.375, 1.0, 0.625, 1.0, 0.5973, 0.9788, 0.375, 0.9788, 0.375, 0.9788, 0.375, 0.75, 0.375, 0.875, 0.5192, 0.875, 0.375, 1.013, 0.375, 0.9788, 0.375, 0.875, 0.5973, 0.9788, 0.375, 0.9788, 0.375, 1.0, 0.5902, 0.9741, 0.3786, 0.9741, 0.3786, 0.9741, 0.375, 0.9788, 0.375, 0.875, 0.375, 0.875, 0.5192, 0.875, 0.5973, 0.9788, 0.5973, 0.9788, 0.375, 0.875, 0.5192, 0.875, 0.5192, 0.875, 0.375, 0.875, 0.3779, 0.8797, 0.5199, 0.8797, 0.5199, 0.8797, 0.5902, 0.9741, 0.5973, 0.9788, 0.5902, 0.9741, 0.3786, 0.9741, 0.375, 0.9788, 0.375, 0.9788, 0.3786, 0.9741, 0.3779, 0.8797, 0.3786, 0.9741, 0.5902, 0.9741, 0.5199, 0.8797, 0.3786, 0.9741, 0.3779, 0.8797, 0.3779, 0.8797, 0.5199, 0.8797, 0.5902, 0.9741, 0.5902, 0.9741, 0.3779, 0.8797, 0.5199, 0.8797, 0.5199, 0.8797, 0.5564, 0.2206, 0.5564, 0.2206, 0.5564, 0.02942, 0.375, 0.5, 0.625, 0.375, 0.625, 0.5, 0.5564, 0.5294, 0.5564, 0.5294, 0.4436, 0.5294, 0.375, 0.25, 0.375, 0.25, 0.375, 0.25, 0.875, 0.5, 0.875, 0.5, 0.875, 0.75, 0.375, 0.5, 0.375, 0.5, 0.375, 0.5, 0.375, 0.75, 0.375, 0.75, 0.375, 0.75, 0.375, 1.0, 0.375, 1.0, 0.375, 1.0, 0.375, 0.75, 0.375, 0.75, 0.375, 0.5, 0.375, 0.25, 0.375, 0.25, 0.375, 0.0, 0.375, 0.5, 0.375, 0.5, 0.375, 0.5, 0.375, 0.25, 0.375, 0.25, 0.375, 0.0, 0.375, 0.75, 0.375, 0.75, 0.375, 0.5, 0.375, 0.75, 0.375, 0.75, 0.375, 0.75, 0.375, 0.0, 0.375, 0.25, 0.375, 0.25, 0.375, 0.75, 0.375, 0.75, 0.375, 0.5, 0.375, 0.75, 0.375, 0.5, 0.375, 0.5, 0.375, 0.0, 0.375, 0.0, 0.375, 0.25, 0.375, 1.0, 0.375, 1.0, 0.375, 1.0, 0.375, 0.75, 0.375, 0.75, 0.375, 0.75, 0.375, 1.0, 0.375, 1.0, 0.375, 1.0, 0.375, 0.0, 0.375, 0.0, 0.375, 0.0, 0.625, 0.0, 0.5564, 0.02942, 0.4436, 0.02942, 0.625, 0.0, 0.625, 0.25, 0.5564, 0.2206, 0.375, 0.25, 0.4436, 0.2206, 0.5564, 0.2206, 0.375, 0.0, 0.4436, 0.02942, 0.4436, 0.2206, 0.625, 0.5, 0.5564, 0.5294, 0.4436, 0.5294, 0.625, 0.75, 0.5564, 0.7206, 0.5564, 0.5294, 0.375, 0.75, 0.4436, 0.7206, 0.5564, 0.7206, 0.375, 0.75, 0.375, 0.5, 0.4436, 0.5294, 0.5504, 0.5374, 0.5504, 0.5374, 0.4496, 0.5374, 0.5504, 0.7126, 0.5504, 0.7126, 0.5504, 0.5374, 0.4436, 0.7206, 0.4436, 0.7206, 0.5564, 0.7206, 0.5564, 0.02942, 0.5564, 0.02942, 0.4436, 0.02942, 0.4436, 0.5294, 0.4436, 0.5294, 0.4436, 0.7206, 0.4436, 0.2206, 0.4436, 0.2206, 0.5564, 0.2206, 0.4436, 0.02942, 0.4436, 0.02942, 0.4436, 0.2206, 0.5564, 0.7206, 0.5564, 0.7206, 0.5564, 0.5294, 0.5564, 0.02942, 0.5504, 0.03742, 0.4496, 0.03742, 0.5564, 0.2206, 0.5504, 0.2126, 0.5504, 0.03742, 0.4436, 0.2206, 0.4496, 0.2126, 0.5504, 0.2126, 0.4436, 0.2206, 0.4436, 0.02942, 0.4496, 0.03742, 0.4436, 0.5294, 0.5564, 0.5294, 0.5504, 0.5374, 0.5564, 0.5294, 0.5564, 0.7206, 0.5504, 0.7126, 0.4436, 0.7206, 0.4496, 0.7126, 0.5504, 0.7126, 0.4436, 0.5294, 0.4496, 0.5374, 0.4496, 0.7126, 0.5504, 0.2126, 0.4496, 0.2126, 0.4496, 0.2126, 0.4496, 0.7126, 0.4496, 0.5374, 0.4496, 0.5374, 0.5504, 0.2126, 0.5504, 0.2126, 0.5504, 0.03742, 0.4496, 0.7126, 0.4496, 0.7126, 0.5504, 0.7126, 0.5504, 0.03742, 0.5504, 0.03742, 0.4496, 0.03742, 0.4496, 0.5374, 0.4496, 0.5374, 0.4496, 0.7126, 0.4496, 0.2126, 0.4496, 0.2126, 0.5504, 0.2126, 0.4496, 0.03742, 0.4496, 0.03742, 0.4496, 0.2126, 0.4496, 0.7126, 0.4496, 0.7126, 0.5504, 0.7126, 0.5504, 0.03742, 0.5504, 0.03742, 0.4496, 0.03742, 0.4496, 0.2126, 0.4496, 0.03742, 0.4496, 0.03742, 0.5504, 0.5374, 0.5504, 0.7126, 0.5504, 0.7126, 0.4496, 0.5374, 0.5504, 0.5374, 0.5504, 0.5374, 0.5504, 0.03742, 0.5504, 0.2126, 0.5504, 0.2126, 0.4496, 0.03742, 0.5504, 0.03742, 0.5504, 0.03742, 0.5504, 0.7126, 0.4496, 0.7126, 0.4496, 0.7126, 0.5504, 0.03742, 0.5504, 0.2126, 0.4496, 0.2126, 0.5504, 0.5374, 0.5504, 0.7126, 0.4496, 0.7126, 0.4496, 0.5374, 0.4496, 0.5374, 0.4496, 0.7126, 0.4496, 0.2126, 0.4496, 0.2126, 0.5504, 0.2126, 0.4496, 0.03742, 0.4496, 0.03742, 0.4496, 0.2126, 0.5504, 0.7126, 0.5504, 0.7126, 0.5504, 0.5374, 0.5504, 0.5374, 0.5504, 0.5374, 0.4496, 0.5374, 0.5504, 0.2126, 0.5504, 0.2126, 0.5504, 0.03742, 0.375, 0.75, 0.375, 0.75, 0.375, 0.75, 0.375, 0.75, 0.375, 0.75, 0.375, 1.0, 0.375, 0.75, 0.375, 0.75, 0.375, 0.75, 0.375, 0.5, 0.375, 0.5, 0.375, 0.25, 0.375, 0.75, 0.375, 0.75, 0.375, 0.75, 0.375, 0.75, 0.375, 0.75, 0.375, 1.0, 0.375, 0.5, 0.375, 0.5, 0.375, 0.25, 0.375, 0.5, 0.375, 0.5, 0.375, 0.5, 0.625, 0.25, 0.625, 0.375, 0.375, 0.5, 0.375, 0.25, 0.625, 0.25, 0.625, 0.25, 0.375, 0.25, 0.375, 0.25, 0.375, 0.25, 0.375, 1.0, 0.375, 1.0, 0.375, 1.0, 0.375, 0.25, 0.375, 0.25, 0.375, 0.25, 0.375, 1.0, 0.375, 1.0, 0.375, 1.0, 0.375, 1.0, 0.375, 1.0, 0.375, 0.75, 0.375, 1.0, 0.375, 1.0, 0.375, 0.75, 0.375, 1.0, 0.375, 1.0, 0.375, 0.75, 0.375, 0.25, 0.375, 0.25, 0.375, 0.5, 0.625, 0.75, 0.625, 0.875, 0.625, 1.0, 0.625, 1.0, 0.5973, 0.9788, 0.5192, 0.875, 0.375, 0.75, 0.625, 0.75, 0.625, 0.75, 0.375, 1.0, 0.625, 1.0, 0.625, 1.0, 0.375, 0.9788, 0.375, 0.9788, 0.5973, 0.9788, 0.375, 0.75, 0.625, 0.75, 0.5192, 0.875, 0.375, 1.013, 0.375, 0.75, 0.375, 0.875, 0.375, 1.0, 0.375, 0.9788, 0.5973, 0.9788, 0.3786, 0.9741, 0.3786, 0.9741, 0.5902, 0.9741, 0.375, 0.875, 0.375, 0.875, 0.375, 0.9788, 0.5973, 0.9788, 0.5973, 0.9788, 0.5192, 0.875, 0.5192, 0.875, 0.5192, 0.875, 0.375, 0.875, 0.375, 0.875, 0.5192, 0.875, 0.5199, 0.8797, 0.5973, 0.9788, 0.5902, 0.9741, 0.5199, 0.8797, 0.375, 0.9788, 0.3786, 0.9741, 0.5902, 0.9741, 0.375, 0.9788, 0.375, 0.875, 0.3779, 0.8797, 0.5199, 0.8797, 0.5902, 0.9741, 0.3786, 0.9741, 0.3779, 0.8797, 0.3779, 0.8797, 0.3786, 0.9741, 0.5902, 0.9741, 0.5902, 0.9741, 0.5199, 0.8797, 0.5199, 0.8797, 0.5199, 0.8797, 0.3779, 0.8797, 0.625, 0.0, 0.625, 0.25, 0.375, 0.25, 0.625, 0.25, 0.625, 0.5, 0.375, 0.5, 0.625, 0.5, 0.625, 0.75, 0.375, 0.75, 0.625, 0.75, 0.625, 1.0, 0.375, 1.0, 0.625, 0.0, 0.625, 0.25, 0.375, 0.25, 0.625, 0.25, 0.625, 0.5, 0.375, 0.5, 0.625, 0.5, 0.625, 0.75, 0.375, 0.75, 0.625, 0.75, 0.625, 1.0, 0.375, 1.0, 0.625, 0.0, 0.625, 0.25, 0.375, 0.25, 0.625, 0.25, 0.625, 0.5, 0.375, 0.5, 0.625, 0.5, 0.625, 0.75, 0.375, 0.75, 0.625, 0.75, 0.625, 1.0, 0.375, 1.0, 0.625, 0.0, 0.625, 0.25, 0.375, 0.25, 0.625, 0.25, 0.625, 0.5, 0.375, 0.5, 0.625, 0.5, 0.625, 0.75, 0.375, 0.75, 0.625, 0.75, 0.625, 1.0, 0.375, 1.0])
me_cube_001.update()
me_cube_001.normals_split_custom_set([tuple(v) for v in zip(*[iter([0.0, 1.0, 0.0, 0.0, 1.0, 0.0, 0.0, 1.0, 0.0, 0.0, 0.0, -1.0, 0.0, 0.0, -1.0, 0.0, 0.0, -1.0, -4.694e-07, 1.0, 3.989e-05, 0.9175, -0.0814, 0.3894, 0.0, 0.0, 1.0, 4.777e-05, 1.0, -4.371e-08, 0.0, 1.0, -4.371e-08, 0.0, 0.0, -1.0, -2.459e-06, 1.0, 8.42e-06, -0.9016, -0.196, 0.3856, 0.0, 0.0, -1.0, 2.682e-07, 1.0, 3.35e-06, -0.9384, -0.08326, -0.3352, 0.0, 0.0, 1.0, 5.019e-05, 1.0, -8.343e-05, 0.9216, -0.2004, -0.3325, 0.0, 0.0, -1.0, 0.0, 0.0, 0.0, 0.0, 0.0, 0.0, 0.0, 0.0, 0.0, 4.777e-05, 1.0, -4.371e-08, 0.0, 1.0, -4.371e-08, 0.0, 0.0, -1.0, -1.0, 0.0, 0.0, -1.0, 0.0, 0.0, -1.0, 0.0, 0.0, 1.0, 0.0, 0.0, 1.0, 0.0, 0.0, 1.0, 0.0, 0.0, 4.777e-05, 1.0, -4.371e-08, 0.0, 1.0, -4.371e-08, 0.0, 0.0, -1.0, 1.0, 0.0, 0.0, 1.0, 0.0, 0.0, 1.0, 0.0, 0.0, -1.0, 0.0, 0.0, -1.0, 0.0, 0.0, -1.0, 0.0, 0.0, -1.0, 0.0, 0.0, -1.0, 0.0, 0.0, -1.0, 0.0, 0.0, -0.2125, -0.9772, -1.555e-07, -0.2125, -0.9772, -1.555e-07, -0.2125, -0.9772, -1.555e-07, 0.2125, -0.9772, -1.555e-07, 0.2125, -0.9772, -1.555e-07, 0.2125, -0.9772, -1.555e-07, -0.08838, 0.9961, 1.691e-07, -0.08838, 0.9961, 1.691e-07, -0.08838, 0.9961, 1.691e-07, 0.08838, 0.9961, 1.691e-07, 0.08838, 0.9961, 1.691e-07, 0.08838, 0.9961, 1.691e-07, 4.777e-05, 1.0, -4.371e-08, 0.0, 1.0, -4.371e-08, 0.0, 0.0, -1.0, 0.0, 0.0, 0.0, 0.0, 0.0, 0.0, 0.0, 0.0, 0.0, 0.0, 0.0, 0.0, 0.0, 0.0, 0.0, 0.0, 0.0, 0.0, 1.0, 0.0, 0.0, 1.0, 0.0, 0.0, 1.0, 0.0, 0.0, 1.0, 0.0, 0.0, 1.0, 0.0, 0.0, 1.0, 0.0, 0.0, 1.0, -3.864e-07, 0.0, 1.0, -3.864e-07, 0.0, 1.0, -3.864e-07, 0.0, 1.0, 0.0, 0.0, 1.0, 0.0, 0.0, 1.0, 0.0, 0.0, 1.0, 7.728e-07, 0.0, 1.0, 7.728e-07, 0.0, 1.0, 7.728e-07, 0.0, -1.0, -1.932e-07, 0.0, -1.0, -1.932e-07, 0.0, -1.0, -1.932e-07, 0.0, 0.0, 0.0, -1.0, 0.0, 0.0, -1.0, 0.0, 0.0, -1.0, 0.0, 1.0, 0.0, 0.0, 1.0, 0.0, 0.0, 1.0, 0.0, 0.0, 0.0, 1.0, 0.0, 0.0, 1.0, 0.0, 0.0, 1.0, 0.0, 0.0, 1.0, 0.0, 0.0, 1.0, 0.0, 0.0, 1.0, 0.0, -1.0, 0.0, 0.0, -1.0, 0.0, 0.0, -1.0, 0.0, 0.0, 0.0, -1.0, 0.0, 0.0, -1.0, 0.0, 0.0, -1.0, 0.0, -1.0, 0.0, 0.0, -1.0, 0.0, 0.0, -1.0, 0.0, 0.0, 1.0, 0.0, 0.0, 1.0, 0.0, 0.0, 1.0, 0.0, 1.0, 0.0, 0.0, 1.0, 0.0, 0.0, 1.0, 0.0, 0.0, 1.0, 0.0, 0.0, 1.0, 0.0, 0.0, 1.0, 0.0, 0.0, 1.0, 0.0, 0.0, 1.0, 0.0, 0.0, 1.0, 0.0, 0.0, 1.0, -1.933e-06, 0.0, 1.0, -1.933e-06, 0.0, 1.0, -1.933e-06, 0.0, -1.0, 0.0, 0.0, -1.0, 0.0, 0.0, -1.0, 0.0, 0.0, -1.0, 2.761e-07, 0.0, -1.0, 2.761e-07, 0.0, -1.0, 2.761e-07, 0.0, -1.0, 0.0, 0.0, -1.0, 0.0, 0.0, -1.0, 0.0, 0.0, -1.0, 0.0, 0.0, -1.0, 0.0, 0.0, -1.0, 0.0, 0.0, 0.0, -1.0, -4.371e-08, 0.0, 0.0, -1.0, 0.0, 1.0, -4.371e-08, 0.0, 0.0, 0.0, 0.0, 0.0, 0.0, 0.0, 0.0, 0.0, 0.0, 1.0, 0.0, 0.0, 1.0, 0.0, 0.0, 1.0, 0.0, 0.0, 0.0, 1.0, 0.0, 0.0, 1.0, 0.0, 0.0, 1.0, 0.0, 0.0, 1.0, 0.0, 0.0, 1.0, 0.0, 0.0, 1.0, 0.0, -1.0, 0.0, 0.0, -1.0, 0.0, 0.0, -1.0, 0.0, 0.0, 0.0, -1.0, 0.0, 0.0, -1.0, 0.0, 0.0, -1.0, 0.0, -1.0, 0.0, 0.0, -1.0, 0.0, 0.0, -1.0, 0.0, 0.0, 0.0, 1.0, 0.0, 0.0, 1.0, 0.0, 0.0, 1.0, 0.0, 0.0, 1.0, 0.0, 0.0, 1.0, 0.0, 0.0, 1.0, 0.0, 0.0, 0.0, 0.0, 0.0, 0.0, 0.0, 0.0, 0.0, 0.0, 0.0, 0.0, 0.0, 0.0, 0.0, 0.0, 0.0, 0.0, 0.0, 1.0, -4.371e-08, 0.0, 0.0, -1.0, 4.777e-05, 1.0, -4.371e-08, 0.0, 0.0, 0.0, 0.0, 0.0, 0.0, 0.0, 0.0, 0.0, 0.0, 1.0, -4.371e-08, 0.0, 0.0, -1.0, 4.777e-05, 1.0, -4.371e-08, 0.0, -1.0, -4.371e-08, 0.0, 0.0, -1.0, 0.0, 1.0, -4.371e-08, 1.0, 0.0, 0.0, 1.0, 0.0, 0.0, 1.0, 0.0, 0.0, -1.0, 0.0, 0.0, -1.0, 0.0, 0.0, -1.0, 0.0, 0.0, 0.0, -1.0, 0.0, 0.0, -1.0, 0.0, 0.0, -1.0, 0.0, 0.0, 0.0, -1.0, 0.0, 0.0, -1.0, 0.0, 0.0, -1.0, 0.0, -1.0, 0.0, 0.0, -1.0, 0.0, 0.0, -1.0, 0.0, 0.0, 1.0, 0.0, 0.0, 1.0, 0.0, 0.0, 1.0, 0.0, 0.0, 0.0, -1.0, 0.0, 0.0, -1.0, 0.0, 0.0, -1.0, 0.0, 1.0, 0.0, 0.0, 1.0, 0.0, 0.0, 1.0, 0.0, 0.0, 0.0, 0.0, 0.0, 0.0, 0.0, 0.0, 0.0, 0.0, 0.0, 1.0, 0.0, 0.0, 1.0, 0.0, 0.0, 1.0, 0.0, 4.777e-05, 1.0, -4.371e-08, 0.0, 1.0, -4.371e-08, 0.0, 0.0, -1.0, 0.0, 0.0, 1.0, 0.0, 0.0, 1.0, 0.0, 0.0, 1.0, 0.0, 0.0, -1.0, 0.0, 0.0, -1.0, 0.0, 0.0, -1.0, -2.459e-06, 1.0, -8.296e-05, -0.9216, -0.2004, -0.3325, 0.0, 0.0, -1.0, 0.0, 0.9973, -0.07374, 0.0, 0.9973, -0.07374, 0.0, 0.9973, -0.07374, 0.0, -0.984, -0.1783, 0.0, -0.984, -0.1783, 0.0, -0.984, -0.1783, 4.777e-05, 1.0, -4.371e-08, 0.0, 1.0, -4.371e-08, 0.0, 0.0, -1.0, 2.682e-07, 1.0, 3.965e-05, -0.9175, -0.0814, 0.3894, 0.0, 0.0, 1.0, 5.019e-05, 1.0, 8.659e-06, 0.9016, -0.196, 0.3856, 0.0, 0.0, -1.0, -4.545e-07, 1.0, 2.873e-06, 0.9384, -0.08326, -0.3352, 0.0, 0.0, 1.0, 0.0, 0.0, 0.0, 0.0, 0.0, 0.0, 0.0, 0.0, 0.0, 4.777e-05, 1.0, -4.371e-08, 0.0, 1.0, -4.371e-08, 0.0, 0.0, -1.0, 4.777e-05, 1.0, -4.371e-08, 0.0, 1.0, -4.371e-08, 0.0, 0.0, -1.0, 0.0, 0.0, 0.0, 0.0, 0.0, 0.0, 0.0, 0.0, 0.0, 0.0, -1.0, 0.0, 0.0, -1.0, 0.0, 0.0, -1.0, 0.0, 0.0, 0.0, -1.0, 0.0, 0.0, -1.0, 0.0, 0.0, -1.0, 0.0, -0.984, 0.1783, 0.0, -0.984, 0.1783, 0.0, -0.984, 0.1783, 0.0, 0.0, 1.0, 0.0, 0.0, 1.0, 0.0, 0.0, 1.0, 0.0, 0.9973, 0.07374, 0.0, 0.9973, 0.07374, 0.0, 0.9973, 0.07374, 0.0, 0.0, -1.0, 0.0, 0.0, -1.0, 0.0, 0.0, -1.0, 0.0, 1.0, -4.371e-08, 0.0, 0.0, -1.0, 4.777e-05, 1.0, -4.371e-08, -1.0, 0.0, 0.0, -1.0, 0.0, 0.0, -1.0, 0.0, 0.0, 1.451e-07, 0.0, -1.0, 1.451e-07, 0.0, -1.0, 1.451e-07, 0.0, -1.0, -4.767e-05, -1.0, -4.371e-08, -4.797e-05, -1.0, -4.371e-08, 4.797e-05, -1.0, -4.371e-08, -1.499e-06, 0.0, -1.0, -1.499e-06, 0.0, -1.0, -1.499e-06, 0.0, -1.0, -1.0, 0.0, 0.0, -1.0, 0.0, 0.0, -1.0, 0.0, 0.0, 0.0, -1.0, 0.0, 0.0, -1.0, 0.0, 0.0, -1.0, 0.0, 0.0, 1.0, 0.0, 0.0, 1.0, 0.0, 0.0, 1.0, 0.0, 1.0, 0.0, 0.0, 1.0, 0.0, 0.0, 1.0, 0.0, 0.0, 7.492e-06, 0.0, -1.0, 7.492e-06, 0.0, -1.0, 7.492e-06, 0.0, -1.0, 0.0, 0.0, -1.0, 0.0, 0.0, -1.0, 0.0, 0.0, -1.0, -1.296e-05, 0.0, -1.0, -1.296e-05, 0.0, -1.0, -1.296e-05, 0.0, -1.0, 0.0, 0.0, -1.0, 0.0, 0.0, -1.0, 0.0, 0.0, -1.0, 0.0, 0.0, -1.0, 0.0, 0.0, -1.0, 0.0, 0.0, -1.0, 0.0, -1.0, 0.0, 0.0, -1.0, 0.0, 0.0, -1.0, 0.0, 0.0, 1.0, 0.0, 0.0, 1.0, 0.0, 0.0, 1.0, 0.0, 1.0, 0.0, 0.0, 1.0, 0.0, 0.0, 1.0, 0.0, 0.0, 0.0, -1.0, 0.0, 0.0, -1.0, 0.0, 0.0, -1.0, 0.0, 0.0, 0.0, 1.0, 0.0, 0.0, 1.0, 0.0, 0.0, 1.0, 0.0, 0.0, 1.0, 0.0, 0.0, 1.0, 0.0, 0.0, 1.0, 0.0, 0.0, -1.0, 0.0, 0.0, -1.0, 0.0, 0.0, -1.0, -0.9384, 0.08326, -0.3352, 0.0, 0.0, 1.0, 4.718e-05, 1.0, 1.919e-06, 0.0, 0.0, 0.0, 0.0, 0.0, 0.0, 0.0, 0.0, 0.0, 0.9216, 0.2004, -0.3325, 0.0, 0.0, -1.0, -2.369e-06, 1.0, -8.439e-05, 0.9175, 0.0814, 0.3894, 0.0, 0.0, 1.0, 4.839e-05, 1.0, 3.834e-05, -0.9016, 0.196, 0.3856, 0.0, 0.0, -1.0, -4.545e-05, 1.0, 7.347e-06, 1.0, 0.0, 0.0, 1.0, 0.0, 0.0, 1.0, 0.0, 0.0, -1.0, 0.0, 0.0, -1.0, 0.0, 0.0, -1.0, 0.0, 0.0, 0.0, -1.0, -4.371e-08, 0.0, 0.0, -1.0, 0.0, 1.0, -4.371e-08, -1.0, 0.0, 0.0, -1.0, 0.0, 0.0, -1.0, 0.0, 0.0, 1.0, 0.0, 0.0, 1.0, 0.0, 0.0, 1.0, 0.0, 0.0, 1.0, 0.0, 0.0, 1.0, 0.0, 0.0, 1.0, 0.0, 0.0, 0.2125, 0.9772, 1.585e-07, 0.2125, 0.9772, 1.585e-07, 0.2125, 0.9772, 1.585e-07, -0.2125, 0.9772, 1.555e-07, -0.2125, 0.9772, 1.555e-07, -0.2125, 0.9772, 1.555e-07, 0.08838, -0.9961, -1.413e-07, 0.08838, -0.9961, -1.413e-07, 0.08838, -0.9961, -1.413e-07, -0.08838, -0.9961, -1.691e-07, -0.08838, -0.9961, -1.691e-07, -0.08838, -0.9961, -1.691e-07, 0.0, -1.0, -4.371e-08, 0.0, 0.0, -1.0, 0.0, 1.0, -4.371e-08, 0.0, 0.0, 0.0, 0.0, 0.0, 0.0, 0.0, 0.0, 0.0, 0.0, 0.0, 0.0, 0.0, 0.0, 0.0, 0.0, 0.0, 0.0, -1.0, 0.0, 0.0, -1.0, 0.0, 0.0, -1.0, 0.0, 0.0, -1.0, 0.0, 0.0, -1.0, 0.0, 0.0, -1.0, 0.0, 0.0, -1.0, -1.558e-06, 0.0, -1.0, -1.558e-06, 0.0, -1.0, -1.558e-06, 0.0, -1.0, 0.0, 0.0, -1.0, 0.0, 0.0, -1.0, 0.0, 0.0, -1.0, -3.864e-07, 0.0, -1.0, -3.864e-07, 0.0, -1.0, -3.864e-07, 0.0, 1.0, 0.0, 0.0, 1.0, 0.0, 0.0, 1.0, 0.0, 0.0, 1.0, -1.932e-07, 0.0, 1.0, -1.932e-07, 0.0, 1.0, -1.932e-07, 0.0, 1.0, 0.0, 0.0, 1.0, 0.0, 0.0, 1.0, 0.0, 0.0, 1.0, -1.948e-07, 0.0, 1.0, -1.948e-07, 0.0, 1.0, -1.948e-07, 0.0, 0.0, 0.0, 1.0, 0.0, 0.0, 1.0, 0.0, 0.0, 1.0, 0.0, -1.0, 0.0, 0.0, -1.0, 0.0, 0.0, -1.0, 0.0, 0.0, 0.0, -1.0, 0.0, 0.0, -1.0, 0.0, 0.0, -1.0, 0.0, 0.0, -1.0, 0.0, 0.0, -1.0, 0.0, 0.0, -1.0, 0.0, 1.0, 0.0, 0.0, 1.0, 0.0, 0.0, 1.0, 0.0, 0.0, 0.0, 1.0, 0.0, 0.0, 1.0, 0.0, 0.0, 1.0, 0.0, 1.0, 0.0, 0.0, 1.0, 0.0, 0.0, 1.0, 0.0, 0.0, -1.0, 0.0, 0.0, -1.0, 0.0, 0.0, -1.0, 0.0, -1.0, 0.0, 0.0, -1.0, 0.0, 0.0, -1.0, 0.0, 0.0, -1.0, -1.933e-06, 0.0, -1.0, -1.933e-06, 0.0, -1.0, -1.933e-06, 0.0, -1.0, 0.0, 0.0, -1.0, 0.0, 0.0, -1.0, 0.0, 0.0, -1.0, 0.0, 0.0, -1.0, 0.0, 0.0, -1.0, 0.0, 0.0, 1.0, 0.0, 0.0, 1.0, 0.0, 0.0, 1.0, 0.0, 0.0, 1.0, 0.0, 0.0, 1.0, 0.0, 0.0, 1.0, 0.0, 0.0, 1.0, 0.0, 0.0, 1.0, 0.0, 0.0, 1.0, 0.0, 0.0, 1.0, 2.761e-07, 0.0, 1.0, 2.761e-07, 0.0, 1.0, 2.761e-07, 0.0, 4.777e-05, 1.0, -4.371e-08, 0.0, 1.0, -4.371e-08, 0.0, 0.0, -1.0, 0.0, 0.0, 0.0, 0.0, 0.0, 0.0, 0.0, 0.0, 0.0, 0.0, -1.0, 0.0, 0.0, -1.0, 0.0, 0.0, -1.0, 0.0, 0.0, 0.0, -1.0, 0.0, 0.0, -1.0, 0.0, 0.0, -1.0, 0.0, 0.0, -1.0, 0.0, 0.0, -1.0, 0.0, 0.0, -1.0, 0.0, 1.0, 0.0, 0.0, 1.0, 0.0, 0.0, 1.0, 0.0, 0.0, 0.0, 1.0, 0.0, 0.0, 1.0, 0.0, 0.0, 1.0, 0.0, 1.0, 0.0, 0.0, 1.0, 0.0, 0.0, 1.0, 0.0, 0.0, 0.0, -1.0, 0.0, 0.0, -1.0, 0.0, 0.0, -1.0, 0.0, 0.0, -1.0, 0.0, 0.0, -1.0, 0.0, 0.0, -1.0, 0.0, 0.0, 0.0, 0.0, 0.0, 0.0, 0.0, 0.0, 0.0, 0.0, 0.0, 0.0, 0.0, 0.0, 0.0, 0.0, 0.0, 0.0, 0.0, 1.0, -4.371e-08, 0.0, -1.0, -4.371e-08, 0.0, 0.0, -1.0, 0.0, 0.0, 0.0, 0.0, 0.0, 0.0, 0.0, 0.0, 0.0, 0.0, 1.0, -4.371e-08, 0.0, -1.0, -4.371e-08, 0.0, 0.0, -1.0, 4.777e-05, 1.0, -4.371e-08, 0.0, 1.0, -4.371e-08, 0.0, 0.0, -1.0, -1.0, 0.0, 0.0, -1.0, 0.0, 0.0, -1.0, 0.0, 0.0, 1.0, 0.0, 0.0, 1.0, 0.0, 0.0, 1.0, 0.0, 0.0, 0.0, 1.0, 0.0, 0.0, 1.0, 0.0, 0.0, 1.0, 0.0, 0.0, 0.0, 1.0, 0.0, 0.0, 1.0, 0.0, 0.0, 1.0, 0.0, 1.0, 0.0, 0.0, 1.0, 0.0, 0.0, 1.0, 0.0, 0.0, -1.0, 0.0, 0.0, -1.0, 0.0, 0.0, -1.0, 0.0, 0.0, 0.0, 1.0, 0.0, 0.0, 1.0, 0.0, 0.0, 1.0, 0.0, -1.0, 0.0, 0.0, -1.0, 0.0, 0.0, -1.0, 0.0, 0.0, 0.0, 0.0, 0.0, 0.0, 0.0, 0.0, 0.0, 0.0, 0.0, -1.0, 0.0, 0.0, -1.0, 0.0, 0.0, -1.0, 0.0, 0.0, -1.0, -4.371e-08, 0.0, 0.0, -1.0, 0.0, 1.0, -4.371e-08, 0.0, 0.0, -1.0, 0.0, 0.0, -1.0, 0.0, 0.0, -1.0, 0.9016, 0.196, 0.3856, 0.0, 0.0, -1.0, -2.369e-06, 1.0, 7.109e-06, 0.0, -0.9973, 0.07374, 0.0, -0.9973, 0.07374, 0.0, -0.9973, 0.07374, 0.0, 0.984, 0.1783, 0.0, 0.984, 0.1783, 0.0, 0.984, 0.1783, 0.9384, 0.08326, -0.3352, 0.0, 0.0, 1.0, 4.84e-05, 1.0, 1.919e-06, -5.725e-05, 1.0, 1.192e-08, 3.862e-05, 1.0, -4.013e-07, 0.0, 0.0, -1.0, 0.0, 0.0, -1.0, 0.0, 0.0, -1.0, 0.0, 0.0, -1.0, 0.0, 1.0, -4.371e-08, 0.0, -1.0, -4.371e-08, 0.0, 0.0, -1.0, -0.9216, 0.2004, -0.3325, 0.0, 0.0, -1.0, -4.545e-05, 1.0, -8.487e-05, -0.9175, 0.0814, 0.3894, 0.0, 0.0, 1.0, 4.719e-05, 1.0, 3.858e-05, 0.0, -1.0, -4.371e-08, 0.0, 0.0, -1.0, 0.0, 1.0, -4.371e-08, 0.0, 0.0, 0.0, 0.0, 0.0, 0.0, 0.0, 0.0, 0.0, 0.0, 1.0, 0.0, 0.0, 1.0, 0.0, 0.0, 1.0, 0.0, 0.0, 0.0, 1.0, 0.0, 0.0, 1.0, 0.0, 0.0, 1.0, 0.0, 0.984, -0.1783, 0.0, 0.984, -0.1783, 0.0, 0.984, -0.1783, 0.0, -0.9973, -0.07374, 0.0, -0.9973, -0.07374, 0.0, -0.9973, -0.07374, 0.0, 0.0, 1.0, 0.0, 0.0, 1.0, 0.0, 0.0, 1.0, 0.0, 0.0, 1.0, 0.0, 0.0, 1.0, 0.0, 0.0, 1.0, 0.0, 1.0, -4.371e-08, 0.0, -1.0, -4.371e-08, 0.0, 0.0, -1.0, 0.0, 1.0, -4.371e-08, 0.0, -1.0, -4.371e-08, 0.0, 0.0, -1.0, 1.0, 0.0, 0.0, 1.0, 0.0, 0.0, 1.0, 0.0, 0.0, 0.0, 0.0, 1.0, 0.0, 0.0, 1.0, 0.0, 0.0, 1.0, -4.797e-05, 1.0, -4.371e-08, -1.0, 0.0, -4.371e-08, 4.797e-05, 1.0, -4.371e-08, 1.124e-06, 0.0, 1.0, 1.124e-06, 0.0, 1.0, 1.124e-06, 0.0, 1.0, 1.0, 0.0, 0.0, 1.0, 0.0, 0.0, 1.0, 0.0, 0.0, 0.0, 1.0, 0.0, 0.0, 1.0, 0.0, 0.0, 1.0, 0.0, 0.0, -1.0, 0.0, 0.0, -1.0, 0.0, 0.0, -1.0, 0.0, -1.0, 0.0, 0.0, -1.0, 0.0, 0.0, -1.0, 0.0, 0.0, -1.344e-05, 0.0, 1.0, -1.344e-05, 0.0, 1.0, -1.344e-05, 0.0, 1.0, 0.0, 0.0, 1.0, 0.0, 0.0, 1.0, 0.0, 0.0, 1.0, 7.492e-06, 0.0, 1.0, 7.492e-06, 0.0, 1.0, 7.492e-06, 0.0, 1.0, 0.0, 0.0, 1.0, 0.0, 0.0, 1.0, 0.0, 0.0, 1.0, 0.0, 0.0, 1.0, 0.0, 0.0, 1.0, 0.0, 0.0, 1.0, 0.0, 1.0, 0.0, 0.0, 1.0, 0.0, 0.0, 1.0, 0.0, 0.0, -1.0, 0.0, 0.0, -1.0, 0.0, 0.0, -1.0, 0.0, -1.0, 0.0, 0.0, -1.0, 0.0, 0.0, -1.0, 0.0, 0.0, -1.0, 0.0, 0.0, -1.0, 0.0, 0.0, -1.0, 0.0, 0.0, 0.0, 0.0, -1.0, 0.0, 0.0, -1.0, 0.0, 0.0, -1.0, 1.0, 0.0, 0.0, 1.0, 0.0, 0.0, 1.0, 0.0, 0.0, 0.0, 0.0, 1.0, 0.0, 0.0, 1.0, 0.0, 0.0, 1.0, -1.0, 0.0, 0.0, -1.0, 0.0, 0.0, -1.0, 0.0, 0.0, 0.0, -1.0, 0.0, 0.0, -1.0, 0.0, 0.0, -1.0, 0.0, 1.0, 0.0, 0.0, 1.0, 0.0, 0.0, 1.0, 0.0, 0.0, 0.0, 1.0, 0.0, 0.0, 1.0, 0.0, 0.0, 1.0, 0.0, -1.0, 0.0, 0.0, -1.0, 0.0, 0.0, -1.0, 0.0, 0.0, 0.0, 0.0, -1.0, 0.0, 0.0, -1.0, 0.0, 0.0, -1.0, 1.0, 0.0, 0.0, 1.0, 0.0, 0.0, 1.0, 0.0, 0.0, 0.0, 0.0, 1.0, 0.0, 0.0, 1.0, 0.0, 0.0, 1.0, -1.0, 0.0, 0.0, -1.0, 0.0, 0.0, -1.0, 0.0, 0.0, 0.0, -1.0, 0.0, 0.0, -1.0, 0.0, 0.0, -1.0, 0.0, 1.0, 0.0, 0.0, 1.0, 0.0, 0.0, 1.0, 0.0, 0.0, 0.0, 1.0, 0.0, 0.0, 1.0, 0.0, 0.0, 1.0, 0.0, 0.0, 1.0, 0.0, 0.0, 1.0, 0.0, 0.0, 1.0, 0.0, 0.0, 0.0, -1.0, 0.0, 0.0, -1.0, 0.0, 0.0, -1.0, -0.9384, 0.08326, -0.3352, 0.0, 0.0, 1.0, 4.718e-05, 1.0, 1.919e-06, 0.0, -1.0, -4.371e-08, 0.0, 0.0, -1.0, 0.0, 1.0, -4.371e-08, 0.7552, -0.5649, -0.3325, 0.0, 0.0, -1.0, -2.369e-06, 1.0, -8.439e-05, 0.8888, -0.2417, 0.3894, 0.0, 0.0, 1.0, 4.839e-05, 1.0, 3.834e-05, -0.9016, 0.196, 0.3856, 0.0, 0.0, -1.0, -4.545e-05, 1.0, 7.347e-06, 0.0, 0.0, 0.0, 0.0, 0.0, 0.0, 0.0, 0.0, 0.0, 0.0, -1.0, -4.371e-08, 0.0, 0.0, -1.0, 0.0, 1.0, -4.371e-08, -1.0, 0.0, 0.0, -1.0, 0.0, 0.0, -1.0, 0.0, 0.0, 1.0, 0.0, 0.0, 1.0, 0.0, 0.0, 1.0, 0.0, 0.0, 0.0, -1.0, -4.371e-08, 0.0, 0.0, -1.0, 0.0, 1.0, -4.371e-08, 1.0, 0.0, 0.0, 1.0, 0.0, 0.0, 1.0, 0.0, 0.0, -1.0, 0.0, 0.0, -1.0, 0.0, 0.0, -1.0, 0.0, 0.0, -1.0, 0.0, 0.0, -1.0, 0.0, 0.0, -1.0, 0.0, 0.0, -0.2125, -0.9772, -1.585e-07, -0.2125, -0.9772, -1.585e-07, -0.2125, -0.9772, -1.585e-07, 0.2125, -0.9772, -1.684e-07, 0.2125, -0.9772, -1.684e-07, 0.2125, -0.9772, -1.684e-07, -0.08838, 0.9961, 1.413e-07, -0.08838, 0.9961, 1.413e-07, -0.08838, 0.9961, 1.413e-07, 0.08838, 0.9961, 1.413e-07, 0.08838, 0.9961, 1.413e-07, 0.08838, 0.9961, 1.413e-07, 0.0, -1.0, -4.371e-08, 0.0, 0.0, -1.0, 0.0, 1.0, -4.371e-08, 0.0, 0.0, 0.0, 0.0, 0.0, 0.0, 0.0, 0.0, 0.0, 0.0, 0.0, 0.0, 0.0, 0.0, 0.0, 0.0, 0.0, 0.0, 1.0, 0.0, 0.0, 1.0, 0.0, 0.0, 1.0, 0.0, 0.0, 1.0, 0.0, 0.0, 1.0, 0.0, 0.0, 1.0, 0.0, 0.0, 1.0, 1.558e-06, 0.0, 1.0, 1.558e-06, 0.0, 1.0, 1.558e-06, 0.0, 1.0, 0.0, 0.0, 1.0, 0.0, 0.0, 1.0, 0.0, 0.0, 1.0, -1.558e-06, 0.0, 1.0, -1.558e-06, 0.0, 1.0, -1.558e-06, 0.0, -1.0, 1.948e-07, 0.0, -1.0, 1.948e-07, 0.0, -1.0, 1.948e-07, 0.0, 0.0, 0.0, -1.0, 0.0, 0.0, -1.0, 0.0, 0.0, -1.0, 0.0, 1.0, 0.0, 0.0, 1.0, 0.0, 0.0, 1.0, 0.0, 0.0, 0.0, 1.0, 0.0, 0.0, 1.0, 0.0, 0.0, 1.0, 0.0, 0.0, 1.0, 0.0, 0.0, 1.0, 0.0, 0.0, 1.0, 0.0, -1.0, 0.0, 0.0, -1.0, 0.0, 0.0, -1.0, 0.0, 0.0, 0.0, -1.0, 0.0, 0.0, -1.0, 0.0, 0.0, -1.0, 0.0, -1.0, 0.0, 0.0, -1.0, 0.0, 0.0, -1.0, 0.0, 0.0, 1.0, 0.0, 0.0, 1.0, 0.0, 0.0, 1.0, 0.0, 1.0, 0.0, 0.0, 1.0, 0.0, 0.0, 1.0, 0.0, 0.0, 1.0, -3.918e-06, 0.0, 1.0, -3.918e-06, 0.0, 1.0, -3.918e-06, 0.0, 1.0, 0.0, 0.0, 1.0, 0.0, 0.0, 1.0, 0.0, 0.0, 1.0, 0.0, 0.0, 1.0, 0.0, 0.0, 1.0, 0.0, 0.0, -1.0, 0.0, 0.0, -1.0, 0.0, 0.0, -1.0, 0.0, 0.0, -1.0, 0.0, 0.0, -1.0, 0.0, 0.0, -1.0, 0.0, 0.0, -1.0, 0.0, 0.0, -1.0, 0.0, 0.0, -1.0, 0.0, 0.0, -1.0, 9.041e-07, 0.0, -1.0, 9.041e-07, 0.0, -1.0, 9.041e-07, 0.0, 0.0, 0.0, -1.0, 4.777e-05, 1.0, -4.371e-08, 0.0, 1.0, -4.371e-08, 0.0, 0.0, 0.0, 0.0, 0.0, 0.0, 0.0, 0.0, 0.0, 0.0, 1.0, 0.0, 0.0, 1.0, 0.0, 0.0, 1.0, 0.0, 0.0, 0.0, 1.0, 0.0, 0.0, 1.0, 0.0, 0.0, 1.0, 0.0, 0.0, 1.0, 0.0, 0.0, 1.0, 0.0, 0.0, 1.0, 0.0, -1.0, 0.0, 0.0, -1.0, 0.0, 0.0, -1.0, 0.0, 0.0, 0.0, -1.0, 0.0, 0.0, -1.0, 0.0, 0.0, -1.0, 0.0, -1.0, 0.0, 0.0, -1.0, 0.0, 0.0, -1.0, 0.0, 0.0, 0.0, 1.0, 0.0, 0.0, 1.0, 0.0, 0.0, 1.0, 0.0, 0.0, 1.0, 0.0, 0.0, 1.0, 0.0, 0.0, 1.0, 0.0, 0.0, 0.0, 0.0, 0.0, 0.0, 0.0, 0.0, 0.0, 0.0, 0.0, 0.0, 0.0, 0.0, 0.0, 0.0, 0.0, 0.0, 0.0, 0.0, -1.0, 0.0, 1.0, -4.371e-08, 0.0, -1.0, -4.371e-08, 0.0, 0.0, 0.0, 0.0, 0.0, 0.0, 0.0, 0.0, 0.0, 0.0, 0.0, -1.0, 0.0, 1.0, -4.371e-08, 0.0, -1.0, -4.371e-08, 0.0, 0.0, -1.0, 4.777e-05, 1.0, -4.371e-08, 0.0, 1.0, -4.371e-08, 1.0, 0.0, 0.0, 1.0, 0.0, 0.0, 1.0, 0.0, 0.0, -1.0, 0.0, 0.0, -1.0, 0.0, 0.0, -1.0, 0.0, 0.0, 0.0, -1.0, 0.0, 0.0, -1.0, 0.0, 0.0, -1.0, 0.0, 0.0, 0.0, -1.0, 0.0, 0.0, -1.0, 0.0, 0.0, -1.0, 0.0, -1.0, 0.0, 0.0, -1.0, 0.0, 0.0, -1.0, 0.0, 0.0, 1.0, 0.0, 0.0, 1.0, 0.0, 0.0, 1.0, 0.0, 0.0, 0.0, -1.0, 0.0, 0.0, -1.0, 0.0, 0.0, -1.0, 0.0, 1.0, 0.0, 0.0, 1.0, 0.0, 0.0, 1.0, 0.0, 0.0, 0.0, 0.0, 0.0, 0.0, 0.0, 0.0, 0.0, 0.0, 0.0, 1.0, 0.0, 0.0, 1.0, 0.0, 0.0, 1.0, 0.0, 0.0, -1.0, -4.371e-08, 0.0, 0.0, -1.0, 0.0, 1.0, -4.371e-08, 0.0, 0.0, 1.0, 0.0, 0.0, 1.0, 0.0, 0.0, 1.0, 0.0, 0.0, -1.0, 0.0, 0.0, -1.0, 0.0, 0.0, -1.0, 0.7388, -0.5527, 0.3856, 0.0, 0.0, -1.0, -2.369e-06, 1.0, 7.109e-06, 0.0, 0.9973, -0.07374, 0.0, 0.9973, -0.07374, 0.0, 0.9973, -0.07374, 0.0, -0.984, -0.1783, 0.0, -0.984, -0.1783, 0.0, -0.984, -0.1783, 0.0, -1.0, -4.371e-08, 0.0, 0.0, -1.0, 0.0, 1.0, -4.371e-08, 0.9091, -0.2472, -0.3352, 0.0, 0.0, 1.0, 4.84e-05, 1.0, 1.919e-06, -0.9216, 0.2004, -0.3325, 0.0, 0.0, -1.0, -4.545e-05, 1.0, -8.487e-05, -0.9175, 0.0814, 0.3894, 0.0, 0.0, 1.0, 4.719e-05, 1.0, 3.858e-05, 0.0, 0.0, 0.0, 0.0, 0.0, 0.0, 0.0, 0.0, 0.0, 0.0, -1.0, -4.371e-08, 0.0, 0.0, -1.0, 0.0, 1.0, -4.371e-08, 0.0, -1.0, -4.371e-08, 0.0, 0.0, -1.0, 0.0, 1.0, -4.371e-08, 0.0, 0.0, 0.0, 0.0, 0.0, 0.0, 0.0, 0.0, 0.0, 0.0, -1.0, 0.0, 0.0, -1.0, 0.0, 0.0, -1.0, 0.0, 0.0, 0.0, -1.0, 0.0, 0.0, -1.0, 0.0, 0.0, -1.0, 0.0, -0.984, 0.1783, 0.0, -0.984, 0.1783, 0.0, -0.984, 0.1783, 0.0, 0.0, 1.0, 0.0, 0.0, 1.0, 0.0, 0.0, 1.0, 0.0, 0.9973, 0.07374, 0.0, 0.9973, 0.07374, 0.0, 0.9973, 0.07374, 0.0, 0.0, -1.0, 0.0, 0.0, -1.0, 0.0, 0.0, -1.0, 0.0, 0.0, -1.0, 0.0, 1.0, -4.371e-08, 0.0, -1.0, -4.371e-08, -1.0, 0.0, 0.0, -1.0, 0.0, 0.0, -1.0, 0.0, 0.0, 0.0, 0.0, -1.0, 0.0, 0.0, -1.0, 0.0, 0.0, -1.0, -4.767e-05, 1.0, 4.371e-08, -4.797e-05, 1.0, 4.371e-08, -1.0, 0.0, 4.371e-08, 0.0, 0.0, -1.0, 0.0, 0.0, -1.0, 0.0, 0.0, -1.0, -1.0, 0.0, 0.0, -1.0, 0.0, 0.0, -1.0, 0.0, 0.0, 0.0, -1.0, 0.0, 0.0, -1.0, 0.0, 0.0, -1.0, 0.0, 0.0, 1.0, 0.0, 0.0, 1.0, 0.0, 0.0, 1.0, 0.0, 1.0, 0.0, 0.0, 1.0, 0.0, 0.0, 1.0, 0.0, 0.0, 1.344e-05, 0.0, -1.0, 1.344e-05, 0.0, -1.0, 1.344e-05, 0.0, -1.0, 0.0, 0.0, -1.0, 0.0, 0.0, -1.0, 0.0, 0.0, -1.0, -7.559e-06, 0.0, -1.0, -7.559e-06, 0.0, -1.0, -7.559e-06, 0.0, -1.0, 0.0, 0.0, -1.0, 0.0, 0.0, -1.0, 0.0, 0.0, -1.0, 0.0, 0.0, -1.0, 0.0, 0.0, -1.0, 0.0, 0.0, -1.0, 0.0, -1.0, 0.0, 0.0, -1.0, 0.0, 0.0, -1.0, 0.0, 0.0, 1.0, 0.0, 0.0, 1.0, 0.0, 0.0, 1.0, 0.0, 1.0, 0.0, 0.0, 1.0, 0.0, 0.0, 1.0, 0.0, 0.0, 0.0, -1.0, 0.0, 0.0, -1.0, 0.0, 0.0, -1.0, 0.0, -3.815e-07, 0.0, -1.0, -3.815e-07, 0.0, -1.0, -3.815e-07, 0.0, -1.0, 0.0, 0.0, 1.0, 0.0, 0.0, 1.0, 0.0, 0.0, 1.0, 0.0, 0.0, 1.0, -4.694e-07, 1.0, 3.989e-05, 0.9175, -0.0814, 0.3894, 0.0, 0.0, 0.0, 0.0, 0.0, 0.0, 0.0, 0.0, 0.0, 0.0, 0.0, -1.0, -2.459e-06, 1.0, 8.42e-06, -0.9016, -0.196, 0.3856, 0.0, 0.0, 1.0, 2.682e-07, 1.0, 3.35e-06, -0.9384, -0.08326, -0.3352, 0.0, 0.0, -1.0, 5.019e-05, 1.0, -8.343e-05, 0.9216, -0.2004, -0.3325, 1.0, 0.0, 0.0, 1.0, 0.0, 0.0, 1.0, 0.0, 0.0, -1.0, 0.0, 0.0, -1.0, 0.0, 0.0, -1.0, 0.0, 0.0, 0.0, 0.0, -1.0, 4.777e-05, 1.0, -4.371e-08, 0.0, 1.0, -4.371e-08, -1.0, 0.0, 0.0, -1.0, 0.0, 0.0, -1.0, 0.0, 0.0, 1.0, 0.0, 0.0, 1.0, 0.0, 0.0, 1.0, 0.0, 0.0, 1.0, 0.0, 0.0, 1.0, 0.0, 0.0, 1.0, 0.0, 0.0, 0.2125, 0.9772, 1.555e-07, 0.2125, 0.9772, 1.555e-07, 0.2125, 0.9772, 1.555e-07, -0.2125, 0.9772, 1.684e-07, -0.2125, 0.9772, 1.684e-07, -0.2125, 0.9772, 1.684e-07, 0.08838, -0.9961, -1.691e-07, 0.08838, -0.9961, -1.691e-07, 0.08838, -0.9961, -1.691e-07, -0.08838, -0.9961, -1.413e-07, -0.08838, -0.9961, -1.413e-07, -0.08838, -0.9961, -1.413e-07, 0.0, 0.0, -1.0, 4.777e-05, 1.0, -4.371e-08, 0.0, 1.0, -4.371e-08, 0.0, 0.0, 0.0, 0.0, 0.0, 0.0, 0.0, 0.0, 0.0, 0.0, 0.0, 0.0, 0.0, 0.0, 0.0, 0.0, 0.0, 0.0, -1.0, 0.0, 0.0, -1.0, 0.0, 0.0, -1.0, 0.0, 0.0, -1.0, 0.0, 0.0, -1.0, 0.0, 0.0, -1.0, 0.0, 0.0, -1.0, 3.864e-07, 0.0, -1.0, 3.864e-07, 0.0, -1.0, 3.864e-07, 0.0, -1.0, 0.0, 0.0, -1.0, 0.0, 0.0, -1.0, 0.0, 0.0, -1.0, 1.558e-06, 0.0, -1.0, 1.558e-06, 0.0, -1.0, 1.558e-06, 0.0, 1.0, 0.0, 0.0, 1.0, 0.0, 0.0, 1.0, 0.0, 0.0, 1.0, 1.948e-07, 0.0, 1.0, 1.948e-07, 0.0, 1.0, 1.948e-07, 0.0, 1.0, 0.0, 0.0, 1.0, 0.0, 0.0, 1.0, 0.0, 0.0, 1.0, 1.932e-07, 0.0, 1.0, 1.932e-07, 0.0, 1.0, 1.932e-07, 0.0, 0.0, 0.0, 1.0, 0.0, 0.0, 1.0, 0.0, 0.0, 1.0, 0.0, -1.0, 0.0, 0.0, -1.0, 0.0, 0.0, -1.0, 0.0, 0.0, 0.0, -1.0, 0.0, 0.0, -1.0, 0.0, 0.0, -1.0, 0.0, 0.0, -1.0, 0.0, 0.0, -1.0, 0.0, 0.0, -1.0, 0.0, 1.0, 0.0, 0.0, 1.0, 0.0, 0.0, 1.0, 0.0, 0.0, 0.0, 1.0, 0.0, 0.0, 1.0, 0.0, 0.0, 1.0, 0.0, 1.0, 0.0, 0.0, 1.0, 0.0, 0.0, 1.0, 0.0, 0.0, -1.0, 0.0, 0.0, -1.0, 0.0, 0.0, -1.0, 0.0, -1.0, 0.0, 0.0, -1.0, 0.0, 0.0, -1.0, 0.0, 0.0, -1.0, 0.0, 0.0, -1.0, 0.0, 0.0, -1.0, 0.0, 0.0, -1.0, 0.0, 0.0, -1.0, 0.0, 0.0, -1.0, 0.0, 0.0, -1.0, 1.933e-06, 0.0, -1.0, 1.933e-06, 0.0, -1.0, 1.933e-06, 0.0, 1.0, 0.0, 0.0, 1.0, 0.0, 0.0, 1.0, 0.0, 0.0, 1.0, -2.761e-07, 0.0, 1.0, -2.761e-07, 0.0, 1.0, -2.761e-07, 0.0, 1.0, 0.0, 0.0, 1.0, 0.0, 0.0, 1.0, 0.0, 0.0, 1.0, 0.0, 0.0, 1.0, 0.0, 0.0, 1.0, 0.0, 0.0, 0.0, -1.0, -4.371e-08, 0.0, 0.0, -1.0, 0.0, 1.0, -4.371e-08, 0.0, 0.0, 0.0, 0.0, 0.0, 0.0, 0.0, 0.0, 0.0, 0.0, -1.0, 0.0, 0.0, -1.0, 0.0, 0.0, -1.0, 0.0, 0.0, 0.0, -1.0, 0.0, 0.0, -1.0, 0.0, 0.0, -1.0, 0.0, 0.0, -1.0, 0.0, 0.0, -1.0, 0.0, 0.0, -1.0, 0.0, 1.0, 0.0, 0.0, 1.0, 0.0, 0.0, 1.0, 0.0, 0.0, 0.0, 1.0, 0.0, 0.0, 1.0, 0.0, 0.0, 1.0, 0.0, 1.0, 0.0, 0.0, 1.0, 0.0, 0.0, 1.0, 0.0, 0.0, 0.0, -1.0, 0.0, 0.0, -1.0, 0.0, 0.0, -1.0, 0.0, 0.0, -1.0, 0.0, 0.0, -1.0, 0.0, 0.0, -1.0, 0.0, 0.0, 0.0, 0.0, 0.0, 0.0, 0.0, 0.0, 0.0, 0.0, 0.0, 0.0, 0.0, 0.0, 0.0, 0.0, 0.0, 0.0, 0.0, 1.0, -4.371e-08, 0.0, 0.0, -1.0, 4.777e-05, 1.0, -4.371e-08, 0.0, 0.0, 0.0, 0.0, 0.0, 0.0, 0.0, 0.0, 0.0, 0.0, 1.0, -4.371e-08, 0.0, 0.0, -1.0, 4.777e-05, 1.0, -4.371e-08, 0.0, -1.0, -4.371e-08, 0.0, 0.0, -1.0, 0.0, 1.0, -4.371e-08, -1.0, 0.0, 0.0, -1.0, 0.0, 0.0, -1.0, 0.0, 0.0, 1.0, 0.0, 0.0, 1.0, 0.0, 0.0, 1.0, 0.0, 0.0, 0.0, 1.0, 0.0, 0.0, 1.0, 0.0, 0.0, 1.0, 0.0, 0.0, 0.0, 1.0, 0.0, 0.0, 1.0, 0.0, 0.0, 1.0, 0.0, 1.0, 0.0, 0.0, 1.0, 0.0, 0.0, 1.0, 0.0, 0.0, -1.0, 0.0, 0.0, -1.0, 0.0, 0.0, -1.0, 0.0, 0.0, 0.0, 1.0, 0.0, 0.0, 1.0, 0.0, 0.0, 1.0, 0.0, -1.0, 0.0, 0.0, -1.0, 0.0, 0.0, -1.0, 0.0, 0.0, 0.0, 0.0, 0.0, 0.0, 0.0, 0.0, 0.0, 0.0, 0.0, -1.0, 0.0, 0.0, -1.0, 0.0, 0.0, -1.0, 0.0, 0.0, 0.0, -1.0, 4.777e-05, 1.0, -4.371e-08, 0.0, 1.0, -4.371e-08, 0.0, 0.0, -1.0, 0.0, 0.0, -1.0, 0.0, 0.0, -1.0, 0.0, 0.0, -1.0, -2.459e-06, 1.0, -8.296e-05, -0.9216, -0.2004, -0.3325, 0.0, -0.9973, 0.07374, 0.0, -0.9973, 0.07374, 0.0, -0.9973, 0.07374, 0.0, 0.984, 0.1783, 0.0, 0.984, 0.1783, 0.0, 0.984, 0.1783, 0.0, 0.0, 1.0, 2.682e-07, 1.0, 3.965e-05, -0.9175, -0.0814, 0.3894, 1.031e-07, 2.577e-07, -1.0, 1.031e-07, 2.577e-07, -1.0, 1.031e-07, 2.577e-07, -1.0, 0.0, 1.0, -4.371e-08, 0.0, 0.0, -1.0, 4.777e-05, 1.0, -4.371e-08, 0.0, 0.0, -1.0, 5.019e-05, 1.0, 8.659e-06, 0.9016, -0.196, 0.3856, 0.0, 0.0, 1.0, -4.545e-07, 1.0, 2.873e-06, 0.9384, -0.08326, -0.3352, 0.0, 0.0, -1.0, 4.777e-05, 1.0, -4.371e-08, 0.0, 1.0, -4.371e-08, 0.0, 0.0, 0.0, 0.0, 0.0, 0.0, 0.0, 0.0, 0.0, 0.0, 1.0, 0.0, 0.0, 1.0, 0.0, 0.0, 1.0, 0.0, 0.0, 0.0, 1.0, 0.0, 0.0, 1.0, 0.0, 0.0, 1.0, 0.0, 0.984, -0.1783, 0.0, 0.984, -0.1783, 0.0, 0.984, -0.1783, 0.0, -0.9973, -0.07374, 0.0, -0.9973, -0.07374, 0.0, -0.9973, -0.07374, 0.0, -4.335e-07, 1.0, 0.0, -4.335e-07, 1.0, 0.0, -4.335e-07, 1.0, 0.0, 0.0, 1.0, 0.0, 0.0, 1.0, 0.0, 0.0, 1.0, 0.0, 1.0, -4.371e-08, 0.0, 0.0, -1.0, 4.777e-05, 1.0, -4.371e-08, 0.0, 1.0, -4.371e-08, 0.0, 0.0, -1.0, 4.777e-05, 1.0, -4.371e-08, 1.0, 0.0, 0.0, 1.0, 0.0, 0.0, 1.0, 0.0, 0.0, -1.451e-07, 0.0, 1.0, -1.451e-07, 0.0, 1.0, -1.451e-07, 0.0, 1.0, -4.797e-05, 1.0, -4.371e-08, 4.767e-05, 1.0, -4.371e-08, 4.797e-05, 1.0, -4.371e-08, 0.0, 0.0, 1.0, 0.0, 0.0, 1.0, 0.0, 0.0, 1.0, 1.0, 0.0, 0.0, 1.0, 0.0, 0.0, 1.0, 0.0, 0.0, 0.0, 1.0, 0.0, 0.0, 1.0, 0.0, 0.0, 1.0, 0.0, 0.0, -1.0, 0.0, 0.0, -1.0, 0.0, 0.0, -1.0, 0.0, -1.0, 0.0, 0.0, -1.0, 0.0, 0.0, -1.0, 0.0, 0.0, -7.492e-06, 0.0, 1.0, -7.492e-06, 0.0, 1.0, -7.492e-06, 0.0, 1.0, 0.0, 0.0, 1.0, 0.0, 0.0, 1.0, 0.0, 0.0, 1.0, 1.344e-05, 0.0, 1.0, 1.344e-05, 0.0, 1.0, 1.344e-05, 0.0, 1.0, 0.0, 0.0, 1.0, 0.0, 0.0, 1.0, 0.0, 0.0, 1.0, 0.0, 0.0, 1.0, 0.0, 0.0, 1.0, 0.0, 0.0, 1.0, 0.0, 1.0, 0.0, 0.0, 1.0, 0.0, 0.0, 1.0, 0.0, 0.0, -1.0, 0.0, 0.0, -1.0, 0.0, 0.0, -1.0, 0.0, -1.0, 0.0, 0.0, -1.0, 0.0, 0.0, -1.0, 0.0, 0.0, -1.0, 0.0, 0.0, -1.0, 0.0, 0.0, -1.0, 0.0, 0.0, 0.0, 0.0, -1.0, 0.0, 0.0, -1.0, 0.0, 0.0, -1.0, 1.0, 0.0, 0.0, 1.0, 0.0, 0.0, 1.0, 0.0, 0.0, 0.0, 0.0, 1.0, 0.0, 0.0, 1.0, 0.0, 0.0, 1.0, -1.0, 0.0, 0.0, -1.0, 0.0, 0.0, -1.0, 0.0, 0.0, 0.0, -1.0, 0.0, 0.0, -1.0, 0.0, 0.0, -1.0, 0.0, 1.0, 0.0, 0.0, 1.0, 0.0, 0.0, 1.0, 0.0, 0.0, 0.0, 1.0, 0.0, 0.0, 1.0, 0.0, 0.0, 1.0, 0.0, -1.0, 0.0, 0.0, -1.0, 0.0, 0.0, -1.0, 0.0, 0.0, 0.0, 0.0, -1.0, 0.0, 0.0, -1.0, 0.0, 0.0, -1.0, 1.0, 0.0, 0.0, 1.0, 0.0, 0.0, 1.0, 0.0, 0.0, 0.0, 0.0, 1.0, 0.0, 0.0, 1.0, 0.0, 0.0, 1.0, -1.0, 0.0, 0.0, -1.0, 0.0, 0.0, -1.0, 0.0, 0.0, 0.0, -1.0, 0.0, 0.0, -1.0, 0.0, 0.0, -1.0, 0.0, 1.0, 0.0, 0.0, 1.0, 0.0, 0.0, 1.0, 0.0, 0.0, 0.0, 1.0, 0.0, 0.0, 1.0, 0.0, 0.0, 1.0, 0.0])] * 3)])
me_cube_002 = bpy.data.meshes.new('Cube.002')
me_cube_002.from_pydata([(-4.359, 2.205, 4.106), (-4.537, 2.334, 4.106), (-4.359, 2.205, -2.568), (-4.537, 2.334, -2.568), (1.603, 2.196, 4.106), (1.764, 2.34, 4.106), (1.603, 2.196, -2.568), (1.764, 2.34, -2.568), (-1.386, 4.822, -2.568), (-1.386, 5.108, -2.568), (-1.386, 4.822, 4.106), (-1.386, 5.108, 4.106), (-4.359, 2.205, -2.568), (-4.537, 2.334, -2.568), (1.603, 2.196, -2.568), (1.764, 2.34, -2.568), (-1.386, 5.108, -2.568), (-1.386, 4.822, -2.366), (-4.359, 2.205, 4.106), (1.764, 2.34, 4.106), (-1.386, 5.108, 4.106), (-1.386, 4.822, 3.758), (-4.537, 2.334, 4.106), (1.603, 2.196, 4.106), (-4.359, 2.205, -2.568), (-4.537, 2.334, 4.106), (-4.537, 2.334, -2.568), (-4.359, 2.205, 4.106), (-3.878, 2.644, -2.366), (-4.537, 2.334, -2.568), (-3.878, 2.644, 3.758), (-4.537, 2.334, 4.106), (1.764, 2.34, -2.568), (1.603, 2.196, 4.106), (1.603, 2.196, -2.568), (1.764, 2.34, 4.106), (1.764, 2.34, -2.568), (1.109, 2.659, -2.366), (1.764, 2.34, 4.106), (1.109, 2.659, 3.758)], [], [(12, 3, 2), (34, 7, 6), (23, 5, 4), (27, 1, 0), (39, 4, 33), (31, 1, 25), (38, 11, 35), (30, 10, 27), (35, 10, 33), (26, 8, 24), (8, 28, 24), (32, 16, 36), (26, 13, 29), (34, 14, 37), (6, 15, 14), (22, 12, 18), (0, 22, 18), (16, 38, 36), (29, 22, 31), (14, 39, 37), (15, 23, 14), (29, 20, 16), (12, 30, 18), (9, 29, 16), (2, 28, 12), (2, 26, 24), (18, 27, 0), (20, 25, 11), (10, 25, 27), (15, 38, 19), (8, 37, 17), (7, 36, 15), (4, 35, 33), (19, 35, 5), (39, 10, 21), (8, 32, 34), (12, 13, 3), (34, 32, 7), (23, 19, 5), (27, 25, 1), (39, 23, 4), (31, 22, 1), (38, 20, 11), (30, 21, 10), (35, 11, 10), (26, 9, 8), (8, 17, 28), (32, 9, 16), (26, 3, 13), (34, 6, 14), (6, 7, 15), (22, 13, 12), (0, 1, 22), (16, 20, 38), (29, 13, 22), (14, 23, 39), (15, 19, 23), (29, 31, 20), (12, 28, 30), (9, 26, 29), (2, 24, 28), (2, 3, 26), (18, 30, 27), (20, 31, 25), (10, 11, 25), (15, 36, 38), (8, 34, 37), (7, 32, 36), (4, 5, 35), (19, 38, 35), (39, 33, 10), (8, 9, 32)])
_uv = me_cube_002.uv_layers.new(name='UVMap')
_uv.uv.foreach_set('vector', [0.375, 0.257, 0.625, 0.25, 0.375, 0.257, 0.3666, 0.4992, 0.625, 0.5, 0.3692, 0.4994, 0.3692, 0.7515, 0.625, 0.75, 0.3692, 0.7506, 0.375, 0.993, 0.625, 1.0, 0.375, 0.993, 0.3482, 0.7401, 0.3692, 0.7506, 0.3692, 0.7506, 0.875, 0.75, 0.875, 0.75, 0.875, 0.75, 0.625, 0.75, 0.75, 0.75, 0.625, 0.75, 0.1518, 0.7396, 0.25, 0.75, 0.132, 0.75, 0.5956, 0.7501, 0.375, 0.875, 0.3666, 0.7508, 0.625, 0.25, 0.375, 0.375, 0.375, 0.257, 0.25, 0.5, 0.1518, 0.5079, 0.132, 0.5, 0.625, 0.5, 0.75, 0.5, 0.625, 0.5, 0.875, 0.5, 0.875, 0.5, 0.875, 0.5, 0.3692, 0.4994, 0.3692, 0.4994, 0.3482, 0.5075, 0.3692, 0.4994, 0.625, 0.5, 0.3692, 0.4994, 0.625, 0.0, 0.375, 0.257, 0.5118, 0.0, 0.5118, 0.0, 0.625, 0.0, 0.5118, 0.0, 0.5073, 0.001992, 0.005371, 1.004, 0.003704, 0.001992, 0.875, 0.5, 0.875, 0.7528, 0.875, 0.75, 0.3692, 0.4994, 0.3482, 0.7401, 0.3482, 0.5075, 0.625, 0.5, 0.3692, 0.7515, 0.3692, 0.4994, 0.9964, -0.002797, 0.5073, 1.004, 0.5073, 0.001992, 0.132, 0.5, 0.1518, 0.7396, 0.132, 0.7514, 0.75, 0.5, 0.875, 0.5, 0.75, 0.5, 0.132, 0.5, 0.1518, 0.5079, 0.132, 0.5, 0.375, 0.257, 0.625, 0.25, 0.375, 0.257, 0.132, 0.7514, 0.132, 0.75, 0.132, 0.75, 0.75, 0.75, 0.875, 0.75, 0.75, 0.75, 0.375, 0.875, 0.625, 1.0, 0.375, 0.993, 0.625, 0.5, 0.625, 0.75, 0.625, 0.75, 0.25, 0.5, 0.3482, 0.5075, 0.25, 0.5079, 0.625, 0.5, 0.625, 0.5, 0.625, 0.5, 0.3692, 0.7506, 0.5956, 0.7501, 0.3666, 0.7508, 0.625, 0.75, 0.625, 0.75, 0.625, 0.75, 0.3482, 0.7401, 0.25, 0.75, 0.25, 0.7396, 0.375, 0.375, 0.5956, 0.4999, 0.3666, 0.4992, 0.375, 0.257, 0.625, 0.25, 0.625, 0.25, 0.3666, 0.4992, 0.5956, 0.4999, 0.625, 0.5, 0.3692, 0.7515, 0.625, 0.75, 0.625, 0.75, 0.375, 0.993, 0.625, 1.0, 0.625, 1.0, 0.3482, 0.7401, 0.3692, 0.7515, 0.3692, 0.7506, 0.875, 0.75, 0.875, 0.7528, 0.875, 0.75, 0.625, 0.75, 0.75, 0.75, 0.75, 0.75, 0.1518, 0.7396, 0.25, 0.7396, 0.25, 0.75, 0.5956, 0.7501, 0.625, 0.875, 0.375, 0.875, 0.625, 0.25, 0.625, 0.375, 0.375, 0.375, 0.25, 0.5, 0.25, 0.5079, 0.1518, 0.5079, 0.625, 0.5, 0.75, 0.5, 0.75, 0.5, 0.875, 0.5, 0.875, 0.5, 0.875, 0.5, 0.3692, 0.4994, 0.3692, 0.4994, 0.3692, 0.4994, 0.3692, 0.4994, 0.625, 0.5, 0.625, 0.5, 0.625, 0.0, 0.625, 0.25, 0.375, 0.257, 0.5118, 0.0, 0.625, 0.0, 0.625, 0.0, 0.5073, 0.001992, 0.5073, 1.004, 0.005371, 1.004, 0.875, 0.5, 0.875, 0.5, 0.875, 0.7528, 0.3692, 0.4994, 0.3692, 0.7515, 0.3482, 0.7401, 0.625, 0.5, 0.625, 0.75, 0.3692, 0.7515, 0.9964, -0.002797, 0.9964, 0.999, 0.5073, 1.004, 0.132, 0.5, 0.1518, 0.5079, 0.1518, 0.7396, 0.75, 0.5, 0.875, 0.5, 0.875, 0.5, 0.132, 0.5, 0.132, 0.5, 0.1518, 0.5079, 0.375, 0.257, 0.625, 0.25, 0.625, 0.25, 0.132, 0.7514, 0.1518, 0.7396, 0.132, 0.75, 0.75, 0.75, 0.875, 0.75, 0.875, 0.75, 0.375, 0.875, 0.625, 0.875, 0.625, 1.0, 0.625, 0.5, 0.625, 0.5, 0.625, 0.75, 0.25, 0.5, 0.3692, 0.4994, 0.3482, 0.5075, 0.625, 0.5, 0.625, 0.5, 0.625, 0.5, 0.3692, 0.7506, 0.625, 0.75, 0.5956, 0.7501, 0.625, 0.75, 0.625, 0.75, 0.625, 0.75, 0.3482, 0.7401, 0.3692, 0.7506, 0.25, 0.75, 0.375, 0.375, 0.625, 0.375, 0.5956, 0.4999])
me_cube_002.materials.append(mat_material_001)
me_cube_002.update()
me_cube_002.normals_split_custom_set([tuple(v) for v in zip(*[iter([-1.594e-05, 1.0, -4.371e-08, 0.8084, -0.5886, -4.371e-08, 0.0, 0.0, -1.0, 2.009e-05, 1.0, -4.371e-08, -0.7476, -0.6641, -4.371e-08, 0.0, 0.0, -1.0, 1.681e-05, 1.0, -4.371e-08, -0.7476, -0.6641, -4.371e-08, 0.0, 0.0, -1.0, -1.153e-05, 1.0, -4.371e-08, 0.8084, -0.5886, -4.371e-08, 0.0, 0.0, -1.0, -8.172e-05, 1.0, 1.479e-05, 0.0, 0.0, -1.0, 1.433e-05, 1.0, -2.21e-05, 0.0, 0.0, -1.0, 0.0, 0.0, -1.0, 0.0, 0.0, -1.0, -5.99e-06, 1.0, 1.192e-08, 0.7512, -0.66, -2.821e-07, 0.0, 0.0, -1.0, 0.6604, -0.7502, -0.03225, 0.6604, -0.7502, -0.03225, 0.6604, -0.7502, -0.03225, -2.237e-06, -1.806e-07, 1.0, -2.237e-06, -1.806e-07, 1.0, -2.237e-06, -1.806e-07, 1.0, 0.0, 0.0, -1.0, 0.0, 0.0, -1.0, 0.0, 0.0, -1.0, 0.6597, -0.7494, 0.05551, 0.6597, -0.7494, 0.05551, 0.6597, -0.7494, 0.05551, -5.99e-06, 1.0, -4.371e-08, 0.7512, -0.66, -4.371e-08, 0.0, 0.0, -1.0, 0.0, 0.0, -1.0, 0.0, 0.0, -1.0, 0.0, 0.0, -1.0, 0.0, 0.0, 1.0, 1.463e-05, 1.0, 7.821e-05, -8.142e-05, 1.0, -4.844e-05, 2.009e-05, 1.0, -4.371e-08, -0.7476, -0.6641, -4.371e-08, 0.0, 0.0, -1.0, -0.5886, -0.8084, -2.442e-07, -0.5886, -0.8084, -2.442e-07, -0.5886, -0.8084, -2.442e-07, -1.153e-05, 1.0, -4.371e-08, 0.8084, -0.5886, -4.371e-08, 0.0, 0.0, -1.0, 0.66, 0.7512, 1.363e-07, 0.66, 0.7512, 1.363e-07, 0.66, 0.7512, 1.363e-07, 0.0, 0.0, 0.0, 0.0, 0.0, 0.0, 0.0, 0.0, 0.0, -0.6837, -0.7298, -2.875e-07, -0.6837, -0.7298, -2.875e-07, -0.6837, -0.7298, -2.875e-07, 0.6641, -0.7476, -2.481e-07, 0.6641, -0.7476, -2.481e-07, 0.6641, -0.7476, -2.481e-07, -0.6608, 0.7506, 1.362e-07, -0.6608, 0.7506, 1.362e-07, -0.6608, 0.7506, 1.362e-07, 0.6736, -0.7391, -2.74e-07, 0.6736, -0.7391, -2.74e-07, 0.6736, -0.7391, -2.74e-07, -6.163e-05, 1.0, -4.371e-08, -0.5602, -0.8284, -4.371e-08, 0.0, 0.0, -1.0, -0.666, 0.7308, 0.1496, 2.635e-05, 1.0, -2.925e-05, 0.0, 0.0, -1.0, -1.594e-05, 1.0, -4.371e-08, 0.8084, -0.5886, -4.371e-08, 0.0, 0.0, -1.0, 0.0, 0.0, 1.0, 0.0, 0.0, 1.0, 0.0, 0.0, -1.0, -6.163e-05, 1.0, -1.629e-07, -0.5602, -0.8284, 4.888e-07, 0.0, 0.0, -1.0, 1.405e-07, -1.994e-07, 1.0, 1.405e-07, -1.994e-07, 1.0, 1.405e-07, -1.994e-07, 1.0, 0.0, 0.0, 0.0, 0.0, 0.0, 0.0, 0.0, 0.0, 0.0, -0.6551, -0.7556, 0.0, -0.6551, -0.7556, 0.0, -0.6551, -0.7556, 0.0, 0.0, 0.0, -1.0, 0.0, 0.0, -1.0, 0.0, 0.0, -1.0, 1.681e-05, 1.0, -4.371e-08, -0.7476, -0.6641, -4.371e-08, 0.0, 0.0, -1.0, 0.0, 0.0, -1.0, 0.0, 0.0, -1.0, 0.0, 0.0, -1.0, -0.6551, -0.7556, 0.0, -0.6551, -0.7556, 0.0, -0.6551, -0.7556, 0.0, 2.097e-07, 0.0, -1.0, 2.097e-07, 0.0, -1.0, 2.097e-07, 0.0, -1.0, -0.8084, 0.5886, -4.371e-08, 0.0, 0.0, -1.0, 3.189e-05, 1.0, -4.371e-08, -0.5714, -0.8207, -4.371e-08, 0.0, 0.0, -1.0, 6.813e-05, 1.0, -4.371e-08, -0.5714, -0.8207, -4.371e-08, 0.0, 0.0, -1.0, 6.479e-05, 1.0, -4.371e-08, -0.8084, 0.5886, -4.371e-08, 0.0, 0.0, -1.0, 3.633e-05, 1.0, -4.371e-08, -8.172e-05, 1.0, 1.479e-05, 0.0, 0.0, -1.0, -0.6645, -0.7093, -0.2351, 0.0, 0.0, -1.0, 0.0, 0.0, -1.0, 0.0, 0.0, -1.0, -0.7512, 0.66, 4.888e-07, 0.0, 0.0, -1.0, 4.211e-05, 1.0, -1.629e-07, 0.6582, -0.7528, 0.0, 0.6582, -0.7528, 0.0, 0.6582, -0.7528, 0.0, 1.592e-06, 0.0, 1.0, 1.592e-06, 0.0, 1.0, 1.592e-06, 0.0, 1.0, 1.326e-07, 0.0, -1.0, 1.326e-07, 0.0, -1.0, 1.326e-07, 0.0, -1.0, 0.6582, -0.7528, 0.0, 0.6582, -0.7528, 0.0, 0.6582, -0.7528, 0.0, -0.7512, 0.66, -4.371e-08, 0.0, 0.0, -1.0, 4.211e-05, 1.0, -4.371e-08, 0.0, 0.0, -1.0, 0.0, 0.0, -1.0, 0.0, 0.0, -1.0, 0.0, 0.0, -1.0, 0.0, 0.0, -1.0, 0.0, 0.0, -1.0, -0.5714, -0.8207, -4.371e-08, 0.0, 0.0, -1.0, 6.813e-05, 1.0, -4.371e-08, -0.5886, -0.8084, -8.14e-08, -0.5886, -0.8084, -8.14e-08, -0.5886, -0.8084, -8.14e-08, -0.8084, 0.5886, -4.371e-08, 0.0, 0.0, -1.0, 3.633e-05, 1.0, -4.371e-08, 0.66, 0.7512, 6.814e-08, 0.66, 0.7512, 6.814e-08, 0.66, 0.7512, 6.814e-08, 0.0, 0.0, 0.0, 0.0, 0.0, 0.0, 0.0, 0.0, 0.0, -0.6837, -0.7298, -2.111e-07, -0.6837, -0.7298, -2.111e-07, -0.6837, -0.7298, -2.111e-07, 0.6641, -0.7476, -8.27e-08, 0.6641, -0.7476, -8.27e-08, 0.6641, -0.7476, -8.27e-08, -0.6608, 0.7506, 1.362e-07, -0.6608, 0.7506, 1.362e-07, -0.6608, 0.7506, 1.362e-07, 0.6736, -0.7391, -2.389e-07, 0.6736, -0.7391, -2.389e-07, 0.6736, -0.7391, -2.389e-07, -0.7506, -0.6608, -4.371e-08, 0.0, 0.0, -1.0, -1.374e-05, 1.0, -4.371e-08, 0.0, 0.0, 1.0, -2.152e-05, 1.0, -8.571e-06, 2.635e-05, 1.0, -2.925e-05, -0.8084, 0.5886, -4.371e-08, 0.0, 0.0, -1.0, 3.189e-05, 1.0, -4.371e-08, -2.152e-05, 1.0, -1.292e-05, 2.635e-05, 1.0, 4.78e-06, 0.0, 0.0, -1.0, -0.7506, -0.6608, -2.821e-07, 0.0, 0.0, -1.0, -1.374e-05, 1.0, 1.192e-08, 0.0, 0.0, 1.0, 0.0, 0.0, 1.0, 0.0, 0.0, 1.0, 0.0, 0.0, 0.0, 0.0, 0.0, 0.0, 0.0, 0.0, 0.0, -0.6563, -0.747, 0.1065, -0.6563, -0.747, 0.1065, -0.6563, -0.747, 0.1065, 0.0, 0.0, -1.0, 0.0, 0.0, -1.0, 0.0, 0.0, -1.0, -0.5714, -0.8207, -4.371e-08, 0.0, 0.0, -1.0, 6.479e-05, 1.0, -4.371e-08, 0.0, 0.0, -1.0, 0.0, 0.0, -1.0, 0.0, 0.0, -1.0, -0.6587, -0.7498, -0.06206, -0.6587, -0.7498, -0.06206, -0.6587, -0.7498, -0.06206, 0.0, 0.0, -1.0, 0.0, 0.0, -1.0, 0.0, 0.0, -1.0])] * 3)])

# ---- objects
ob_light = bpy.data.objects.new('Light', light_light)
ob_camera = bpy.data.objects.new('Camera', cam_camera)
ob_cube = bpy.data.objects.new('Cube', me_cube_001)
ob_cube_001 = bpy.data.objects.new('Cube.001', me_cube_002)

# ---- transforms, parenting, visibility, modifiers, constraints
ob_light.location = (4.076, 1.005, 5.904)
ob_light.rotation_euler = (0.6503, 0.05522, 1.866)
ob_light.lock_rotations_4d = False
ob_light.empty_display_type = 'ARROWS'
ob_light.color = (0.0, 0.0, 0.0, 0.0)
ob_light.lineart.crease_threshold = 0.0
ob_camera.location = (7.359, -6.926, 4.958)
ob_camera.rotation_euler = (1.109, 0.0, 0.8149)
ob_camera.lock_rotations_4d = False
ob_camera.empty_display_type = 'ARROWS'
ob_camera.color = (0.0, 0.0, 0.0, 0.0)
ob_camera.display_type = 'WIRE'
ob_camera.lineart.crease_threshold = 0.0
ob_cube.location = (0.0, 0.0, 0.0)
ob_cube.rotation_euler = (1.571, -0.0, 0.0)
ob_cube_001.location = (0.0, 0.0, 0.0)
ob_cube_001.rotation_euler = (1.571, -0.0, 0.0)

# ---- collection membership
col_collection.objects.link(ob_light)
col_collection.objects.link(ob_camera)
col_collection.objects.link(ob_cube)
col_collection.objects.link(ob_cube_001)

# ---- scene / render settings (as saved in the file)
scene.camera = ob_camera
scene.frame_start = 1; scene.frame_end = 250; scene.frame_set(1)
scene.render.engine = 'BLENDER_EEVEE_NEXT'
scene.cycles.sampling_pattern = 'TABULATED_SOBOL'
scene.cycles.use_light_tree = False
scene.view_settings.view_transform = 'Filmic'
bpy.context.view_layer.update()
